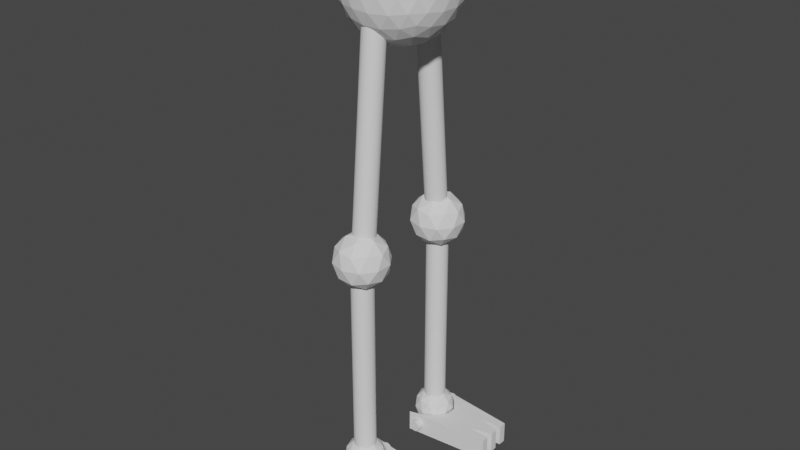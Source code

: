 # Source: Endoskeleton.blend  (saved by Blender 3.4.6; exported with 4.5.12 LTS)
import bpy
from mathutils import Matrix  # noqa: F401  (used for matrix-valued properties, if any)

bpy.ops.wm.read_factory_settings(use_empty=True)
scene = bpy.context.scene
scene.name = 'Scene'

# ---- collections
col_collection = bpy.data.collections.new('Collection'); scene.collection.children.link(col_collection)

# ---- world
world_world = bpy.data.worlds.new('World'); scene.world = world_world
world_world.use_nodes = True; world_world.node_tree.nodes.clear()
_N = world_world.node_tree.nodes; _L = world_world.node_tree.links
n0 = _N.new('ShaderNodeOutputWorld'); n0.name = 'World Output'; n0.location = (300, 300)
n1 = _N.new('ShaderNodeBackground'); n1.name = 'Background'; n1.location = (10, 300)
n1.inputs[0].default_value = (0.05088, 0.05088, 0.05088, 1.0)
_L.new(n1.outputs[0], n0.inputs[0])
n0.is_active_output = True
world_world.color = (0.05088, 0.05088, 0.05088)
world_world.use_sun_shadow = False
world_world.sun_shadow_jitter_overblur = 0.0

# ---- meshes
me_cylinder = bpy.data.meshes.new('Cylinder')
me_cylinder.from_pydata([(0.0, 0.05, -0.5), (0.0, 0.05, 0.5), (0.009755, 0.04904, -0.5), (0.009755, 0.04904, 0.5), (0.01913, 0.04619, -0.5), (0.01913, 0.04619, 0.5), (0.02778, 0.04157, -0.5), (0.02778, 0.04157, 0.5), (0.03536, 0.03536, -0.5), (0.03536, 0.03536, 0.5), (0.04157, 0.02778, -0.5), (0.04157, 0.02778, 0.5), (0.04619, 0.01913, -0.5), (0.04619, 0.01913, 0.5), (0.04904, 0.009755, -0.5), (0.04904, 0.009755, 0.5), (0.05, 0.0, -0.5), (0.05, 0.0, 0.5), (0.04904, -0.009755, -0.5), (0.04904, -0.009755, 0.5), (0.04619, -0.01913, -0.5), (0.04619, -0.01913, 0.5), (0.04157, -0.02778, -0.5), (0.04157, -0.02778, 0.5), (0.03536, -0.03536, -0.5), (0.03536, -0.03536, 0.5), (0.02778, -0.04157, -0.5), (0.02778, -0.04157, 0.5), (0.01913, -0.04619, -0.5), (0.01913, -0.04619, 0.5), (0.009755, -0.04904, -0.5), (0.009755, -0.04904, 0.5), (0.0, -0.05, -0.5), (0.0, -0.05, 0.5), (-0.009755, -0.04904, -0.5), (-0.009755, -0.04904, 0.5), (-0.01913, -0.04619, -0.5), (-0.01913, -0.04619, 0.5), (-0.02778, -0.04157, -0.5), (-0.02778, -0.04157, 0.5), (-0.03536, -0.03536, -0.5), (-0.03536, -0.03536, 0.5), (-0.04157, -0.02778, -0.5), (-0.04157, -0.02778, 0.5), (-0.04619, -0.01913, -0.5), (-0.04619, -0.01913, 0.5), (-0.04904, -0.009755, -0.5), (-0.04904, -0.009755, 0.5), (-0.05, 0.0, -0.5), (-0.05, 0.0, 0.5), (-0.04904, 0.009755, -0.5), (-0.04904, 0.009755, 0.5), (-0.04619, 0.01913, -0.5), (-0.04619, 0.01913, 0.5), (-0.04157, 0.02778, -0.5), (-0.04157, 0.02778, 0.5), (-0.03536, 0.03536, -0.5), (-0.03536, 0.03536, 0.5), (-0.02778, 0.04157, -0.5), (-0.02778, 0.04157, 0.5), (-0.01913, 0.04619, -0.5), (-0.01913, 0.04619, 0.5), (-0.009755, 0.04904, -0.5), (-0.009755, 0.04904, 0.5), (0.0, -0.1687, 0.3661), (0.1809, -0.2876, 0.5152), (-0.0691, -0.3685, 0.5223), (-0.2236, -0.1567, 0.5038), (-0.0691, 0.05516, 0.4852), (0.1809, -0.02576, 0.4923), (0.0691, -0.3491, 0.7451), (-0.1809, -0.2681, 0.738), (-0.1809, -0.00627, 0.7151), (0.0691, 0.07465, 0.708), (0.2236, -0.1372, 0.7265), (0.0, -0.1252, 0.8642), (-0.05821, -0.3397, 0.467), (-0.04061, -0.29, 0.4142), (-0.0194, -0.2275, 0.3793), (0.0508, -0.2048, 0.3773), (0.1063, -0.2424, 0.41), (0.1524, -0.2716, 0.461), (0.133, -0.3277, 0.5049), (0.06572, -0.3599, 0.5018), (-0.00741, -0.3731, 0.5089), (0.2032, -0.08436, 0.4836), (0.2127, -0.1584, 0.4842), (0.2032, -0.2314, 0.4965), (0.0508, -0.1313, 0.3709), (0.1063, -0.08852, 0.3966), (0.1524, -0.05098, 0.4417), (-0.1884, -0.1613, 0.4514), (-0.1314, -0.1655, 0.4033), (-0.06279, -0.168, 0.3741), (-0.121, -0.3363, 0.5057), (-0.172, -0.2829, 0.4951), (-0.2078, -0.2174, 0.4953), (-0.05821, 0.01719, 0.4358), (-0.04061, -0.04096, 0.3924), (-0.0194, -0.1086, 0.3689), (-0.2078, -0.0984, 0.4848), (-0.172, -0.03388, 0.4733), (-0.121, 0.02057, 0.4744), (-0.00741, 0.05733, 0.4712), (0.06572, 0.04308, 0.4666), (0.133, 0.01189, 0.4752), (0.2392, -0.1782, 0.6809), (0.2378, -0.2239, 0.6219), (0.2152, -0.2627, 0.5622), (0.2152, -0.04212, 0.5429), (0.2378, -0.06999, 0.6084), (0.2392, -0.1047, 0.6745), (0.0388, -0.3794, 0.6985), (0.0, -0.396, 0.6369), (-0.0388, -0.3904, 0.5734), (0.1718, -0.3222, 0.5675), (0.1469, -0.3484, 0.6328), (0.109, -0.3567, 0.6965), (-0.2152, -0.2518, 0.6873), (-0.2378, -0.2239, 0.6219), (-0.2392, -0.1892, 0.5558), (-0.109, -0.3676, 0.5714), (-0.1469, -0.3484, 0.6328), (-0.1718, -0.3113, 0.6926), (-0.1718, 0.02831, 0.6628), (-0.1469, 0.05454, 0.5975), (-0.109, 0.06281, 0.5338), (-0.2392, -0.1157, 0.5494), (-0.2378, -0.06999, 0.6084), (-0.2152, -0.03118, 0.668), (0.109, 0.07375, 0.6589), (0.1469, 0.05454, 0.5975), (0.1718, 0.01736, 0.5377), (-0.0388, 0.08553, 0.5318), (0.0, 0.1021, 0.5934), (0.0388, 0.09647, 0.6569), (0.2078, -0.1955, 0.7454), (0.172, -0.26, 0.757), (0.121, -0.3145, 0.7559), (0.00741, -0.3512, 0.7591), (-0.06572, -0.337, 0.7637), (-0.133, -0.3058, 0.7551), (-0.2032, -0.2095, 0.7467), (-0.2127, -0.1355, 0.7461), (-0.2032, -0.06247, 0.7338), (-0.133, 0.03378, 0.7254), (-0.06572, 0.06599, 0.7285), (0.00741, 0.07922, 0.7214), (0.121, 0.04246, 0.7246), (0.172, -0.01097, 0.7352), (0.2078, -0.07651, 0.735), (0.0194, -0.1853, 0.8614), (0.04061, -0.2529, 0.8379), (0.05821, -0.3111, 0.7945), (0.1884, -0.1326, 0.7789), (0.1314, -0.1284, 0.827), (0.06279, -0.1259, 0.8562), (-0.0508, -0.1626, 0.8594), (-0.1063, -0.2054, 0.8337), (-0.1524, -0.2429, 0.7886), (-0.0508, -0.08909, 0.853), (-0.1063, -0.05145, 0.8203), (-0.1524, -0.02233, 0.7693), (0.0194, -0.06637, 0.851), (0.04061, -0.003887, 0.8161), (0.05821, 0.04584, 0.7633), (0.09045, -0.06199, 0.8322), (0.1595, -0.06571, 0.7896), (0.1118, -0.0002469, 0.7839), (-0.03455, -0.02153, 0.8286), (-0.0132, 0.04021, 0.7804), (-0.09045, 0.01521, 0.7826), (-0.1118, -0.1275, 0.8379), (-0.1677, -0.09072, 0.7918), (-0.1677, -0.1716, 0.7989), (-0.03455, -0.2334, 0.8472), (-0.09045, -0.2776, 0.8082), (-0.0132, -0.3026, 0.8104), (0.09045, -0.1929, 0.8436), (0.1118, -0.2621, 0.8068), (0.1595, -0.1966, 0.8011), (0.2155, -0.035, 0.6747), (0.2023, -0.0005591, 0.6023), (0.1677, 0.03047, 0.669), (-0.03455, 0.09594, 0.6633), (-0.07725, 0.08991, 0.5944), (-0.1118, 0.07093, 0.6654), (-0.2368, -0.1005, 0.6804), (-0.25, -0.1469, 0.6151), (-0.2368, -0.1814, 0.6875), (-0.1118, -0.3528, 0.7025), (-0.07725, -0.3838, 0.6359), (-0.03455, -0.3778, 0.7047), (0.1677, -0.3123, 0.699), (0.2023, -0.2933, 0.628), (0.2155, -0.2468, 0.6933), (0.07725, 0.08991, 0.5944), (0.1118, 0.05888, 0.5278), (0.03455, 0.08389, 0.5256), (-0.2023, -0.0005588, 0.6023), (-0.1677, 0.01843, 0.5313), (-0.2155, -0.04704, 0.537), (-0.2023, -0.2933, 0.628), (-0.2155, -0.2589, 0.5556), (-0.1677, -0.3244, 0.5613), (0.07725, -0.3838, 0.6359), (0.03455, -0.3898, 0.567), (0.1118, -0.3648, 0.5648), (0.25, -0.1469, 0.6151), (0.2368, -0.1934, 0.5499), (0.2368, -0.1125, 0.5428), (0.09045, -0.01633, 0.4221), (0.03455, -0.06051, 0.3831), (0.0132, 0.00868, 0.4199), (-0.1118, -0.03178, 0.4235), (-0.09045, -0.101, 0.3867), (-0.1595, -0.09725, 0.4292), (-0.1595, -0.2282, 0.4407), (-0.09045, -0.2319, 0.3981), (-0.1118, -0.2936, 0.4464), (0.1677, -0.1223, 0.4314), (0.1677, -0.2032, 0.4385), (0.1118, -0.1664, 0.3924), (0.0132, -0.3341, 0.4499), (0.03455, -0.2724, 0.4017), (0.09045, -0.3091, 0.4477), (0.0, -0.4361, -0.4662), (0.0, -0.2624, 0.5186), (0.009755, -0.437, -0.4661), (0.009755, -0.2634, 0.5188), (0.01913, -0.4398, -0.4656), (0.01913, -0.2662, 0.5192), (0.02778, -0.4444, -0.4648), (0.02778, -0.2707, 0.52), (0.03536, -0.4505, -0.4637), (0.03536, -0.2768, 0.5211), (0.04157, -0.4579, -0.4624), (0.04157, -0.2843, 0.5224), (0.04619, -0.4665, -0.4609), (0.04619, -0.2928, 0.5239), (0.04904, -0.4757, -0.4592), (0.04904, -0.302, 0.5256), (0.05, -0.4853, -0.4575), (0.05, -0.3117, 0.5273), (0.04904, -0.4949, -0.4558), (0.04904, -0.3213, 0.529), (0.04619, -0.5041, -0.4542), (0.04619, -0.3305, 0.5306), (0.04157, -0.5127, -0.4527), (0.04157, -0.339, 0.5321), (0.03536, -0.5201, -0.4514), (0.03536, -0.3465, 0.5334), (0.02778, -0.5262, -0.4503), (0.02778, -0.3526, 0.5345), (0.01913, -0.5308, -0.4495), (0.01913, -0.3571, 0.5353), (0.009755, -0.5336, -0.449), (0.009755, -0.3599, 0.5358), (0.0, -0.5345, -0.4489), (0.0, -0.3609, 0.5359), (-0.009755, -0.5336, -0.449), (-0.009755, -0.3599, 0.5358), (-0.01913, -0.5308, -0.4495), (-0.01913, -0.3571, 0.5353), (-0.02778, -0.5262, -0.4503), (-0.02778, -0.3526, 0.5345), (-0.03536, -0.5201, -0.4514), (-0.03536, -0.3465, 0.5334), (-0.04157, -0.5127, -0.4527), (-0.04157, -0.339, 0.5321), (-0.04619, -0.5041, -0.4542), (-0.04619, -0.3305, 0.5306), (-0.04904, -0.4949, -0.4558), (-0.04904, -0.3213, 0.529), (-0.05, -0.4853, -0.4575), (-0.05, -0.3117, 0.5273), (-0.04904, -0.4757, -0.4592), (-0.04904, -0.302, 0.5256), (-0.04619, -0.4665, -0.4609), (-0.04619, -0.2928, 0.5239), (-0.04157, -0.4579, -0.4624), (-0.04157, -0.2843, 0.5224), (-0.03536, -0.4505, -0.4637), (-0.03536, -0.2768, 0.5211), (-0.02778, -0.4444, -0.4648), (-0.02778, -0.2707, 0.52), (-0.01913, -0.4398, -0.4656), (-0.01913, -0.2662, 0.5192), (-0.009755, -0.437, -0.4661), (-0.009755, -0.2634, 0.5188), (0.0, -0.004663, -0.627), (0.09045, -0.06411, -0.5524), (-0.03455, -0.1046, -0.5489), (-0.1118, 0.00136, -0.5581), (-0.03455, 0.1073, -0.5674), (0.09045, 0.06683, -0.5639), (0.03455, -0.09482, -0.4375), (-0.09045, -0.05436, -0.441), (-0.09045, 0.07657, -0.4525), (0.03455, 0.117, -0.456), (0.1118, 0.0111, -0.4468), (0.0, 0.01713, -0.3779), (-0.02031, -0.0653, -0.6029), (0.05317, -0.04151, -0.605), (0.03286, -0.1002, -0.5591), (0.1063, 0.0005043, -0.5679), (0.05317, 0.03544, -0.6117), (-0.06572, -0.003036, -0.6084), (-0.08602, -0.06176, -0.5625), (-0.02031, 0.05923, -0.6138), (-0.08602, 0.06277, -0.5734), (0.03286, 0.1012, -0.5767), (0.1189, -0.03225, -0.4991), (0.1189, 0.04471, -0.5058), (0.0, -0.1183, -0.4916), (0.07347, -0.09451, -0.4936), (-0.1189, -0.03225, -0.4991), (-0.07347, -0.09451, -0.4936), (-0.07347, 0.107, -0.5113), (-0.1189, 0.04471, -0.5058), (0.07347, 0.107, -0.5113), (0.0, 0.1308, -0.5133), (0.08602, -0.0503, -0.4315), (-0.03286, -0.08878, -0.4282), (-0.1063, 0.01196, -0.437), (-0.03286, 0.1127, -0.4458), (0.08602, 0.07422, -0.4424), (0.02031, -0.04676, -0.3911), (0.06572, 0.0155, -0.3965), (-0.05317, -0.02298, -0.3932), (-0.05317, 0.05398, -0.3999), (0.02031, 0.07776, -0.402), (0.0, -0.5028, -0.5834), (0.09045, -0.5622, -0.5088), (-0.03455, -0.6027, -0.5053), (-0.1118, -0.4967, -0.5146), (-0.03455, -0.3908, -0.5238), (0.09045, -0.4313, -0.5203), (0.03455, -0.5929, -0.3939), (-0.09045, -0.5525, -0.3975), (-0.09045, -0.4215, -0.4089), (0.03455, -0.3811, -0.4125), (0.1118, -0.487, -0.4032), (0.0, -0.481, -0.3344), (-0.02031, -0.5634, -0.5594), (0.05317, -0.5396, -0.5614), (0.03286, -0.5983, -0.5155), (0.1063, -0.4976, -0.5243), (0.05317, -0.4627, -0.5682), (-0.06572, -0.5011, -0.5648), (-0.08602, -0.5599, -0.5189), (-0.02031, -0.4389, -0.5703), (-0.08602, -0.4353, -0.5298), (0.03286, -0.3969, -0.5332), (0.1189, -0.5303, -0.4555), (0.1189, -0.4534, -0.4622), (0.0, -0.6164, -0.448), (0.07347, -0.5926, -0.4501), (-0.1189, -0.5303, -0.4555), (-0.07347, -0.5926, -0.4501), (-0.07347, -0.3911, -0.4677), (-0.1189, -0.4534, -0.4622), (0.07347, -0.3911, -0.4677), (0.0, -0.3673, -0.4698), (0.08602, -0.5484, -0.388), (-0.03286, -0.5869, -0.3846), (-0.1063, -0.4861, -0.3934), (-0.03286, -0.3854, -0.4022), (0.08602, -0.4239, -0.3989), (0.02031, -0.5449, -0.3475), (0.06572, -0.4826, -0.353), (-0.05317, -0.5211, -0.3496), (-0.05317, -0.4441, -0.3563), (0.02031, -0.4203, -0.3584), (0.0, -0.03111, -1.503), (0.0, 0.05604, -0.5068), (0.009755, -0.03207, -1.503), (0.009755, 0.05508, -0.5067), (0.01913, -0.03491, -1.503), (0.01913, 0.05225, -0.5065), (0.02778, -0.03951, -1.502), (0.02778, 0.04765, -0.5061), (0.03536, -0.0457, -1.502), (0.03536, 0.04145, -0.5055), (0.04157, -0.05325, -1.501), (0.04157, 0.0339, -0.5049), (0.04619, -0.06186, -1.5), (0.04619, 0.02529, -0.5041), (0.04904, -0.07121, -1.499), (0.04904, 0.01595, -0.5033), (0.05, -0.08092, -1.499), (0.05, 0.006232, -0.5025), (0.04904, -0.09064, -1.498), (0.04904, -0.003486, -0.5016), (0.04619, -0.09999, -1.497), (0.04619, -0.01283, -0.5008), (0.04157, -0.1086, -1.496), (0.04157, -0.02144, -0.5), (0.03536, -0.1161, -1.496), (0.03536, -0.02899, -0.4994), (0.02778, -0.1223, -1.495), (0.02778, -0.03518, -0.4988), (0.01913, -0.1269, -1.495), (0.01913, -0.03979, -0.4984), (0.009755, -0.1298, -1.494), (0.009755, -0.04262, -0.4982), (0.0, -0.1307, -1.494), (0.0, -0.04358, -0.4981), (-0.009755, -0.1298, -1.494), (-0.009755, -0.04262, -0.4982), (-0.01913, -0.1269, -1.495), (-0.01913, -0.03979, -0.4984), (-0.02778, -0.1223, -1.495), (-0.02778, -0.03518, -0.4988), (-0.03536, -0.1161, -1.496), (-0.03536, -0.02899, -0.4994), (-0.04157, -0.1086, -1.496), (-0.04157, -0.02144, -0.5), (-0.04619, -0.09999, -1.497), (-0.04619, -0.01283, -0.5008), (-0.04904, -0.09064, -1.498), (-0.04904, -0.003486, -0.5016), (-0.05, -0.08092, -1.499), (-0.05, 0.006232, -0.5025), (-0.04904, -0.07121, -1.499), (-0.04904, 0.01595, -0.5033), (-0.04619, -0.06186, -1.5), (-0.04619, 0.02529, -0.5041), (-0.04157, -0.05325, -1.501), (-0.04157, 0.0339, -0.5049), (-0.03536, -0.0457, -1.502), (-0.03536, 0.04145, -0.5055), (-0.02778, -0.03951, -1.502), (-0.02778, 0.04765, -0.5061), (-0.01913, -0.03491, -1.503), (-0.01913, 0.05225, -0.5065), (-0.009755, -0.03207, -1.503), (-0.009755, 0.05508, -0.5067), (0.0, -0.5292, -1.459), (0.0, -0.4421, -0.4632), (0.009755, -0.5302, -1.459), (0.009755, -0.443, -0.4632), (0.01913, -0.533, -1.459), (0.01913, -0.4458, -0.4629), (0.02778, -0.5376, -1.459), (0.02778, -0.4505, -0.4625), (0.03536, -0.5438, -1.458), (0.03536, -0.4566, -0.462), (0.04157, -0.5513, -1.457), (0.04157, -0.4642, -0.4613), (0.04619, -0.56, -1.457), (0.04619, -0.4728, -0.4605), (0.04904, -0.5693, -1.456), (0.04904, -0.4821, -0.4597), (0.05, -0.579, -1.455), (0.05, -0.4919, -0.4589), (0.04904, -0.5887, -1.454), (0.04904, -0.5016, -0.458), (0.04619, -0.5981, -1.453), (0.04619, -0.5109, -0.4572), (0.04157, -0.6067, -1.453), (0.04157, -0.5195, -0.4565), (0.03536, -0.6142, -1.452), (0.03536, -0.5271, -0.4558), (0.02778, -0.6204, -1.451), (0.02778, -0.5333, -0.4553), (0.01913, -0.625, -1.451), (0.01913, -0.5379, -0.4549), (0.009755, -0.6279, -1.451), (0.009755, -0.5407, -0.4546), (0.0, -0.6288, -1.451), (0.0, -0.5417, -0.4545), (-0.009755, -0.6279, -1.451), (-0.009755, -0.5407, -0.4546), (-0.01913, -0.625, -1.451), (-0.01913, -0.5379, -0.4549), (-0.02778, -0.6204, -1.451), (-0.02778, -0.5333, -0.4553), (-0.03536, -0.6142, -1.452), (-0.03536, -0.5271, -0.4558), (-0.04157, -0.6067, -1.453), (-0.04157, -0.5195, -0.4565), (-0.04619, -0.5981, -1.453), (-0.04619, -0.5109, -0.4572), (-0.04904, -0.5887, -1.454), (-0.04904, -0.5016, -0.458), (-0.05, -0.579, -1.455), (-0.05, -0.4919, -0.4589), (-0.04904, -0.5693, -1.456), (-0.04904, -0.4821, -0.4597), (-0.04619, -0.56, -1.457), (-0.04619, -0.4728, -0.4605), (-0.04157, -0.5513, -1.457), (-0.04157, -0.4642, -0.4613), (-0.03536, -0.5438, -1.458), (-0.03536, -0.4566, -0.462), (-0.02778, -0.5376, -1.459), (-0.02778, -0.4505, -0.4625), (-0.01913, -0.533, -1.459), (-0.01913, -0.4458, -0.4629), (-0.009755, -0.5302, -1.459), (-0.009755, -0.443, -0.4632), (0.0, -0.5872, -1.548), (0.06784, -0.6318, -1.493), (-0.02591, -0.6621, -1.49), (-0.08385, -0.5827, -1.497), (-0.02591, -0.5032, -1.504), (0.06784, -0.5336, -1.501), (0.02591, -0.6548, -1.406), (-0.06784, -0.6245, -1.409), (-0.06784, -0.5263, -1.418), (0.02591, -0.4959, -1.42), (0.08385, -0.5754, -1.413), (0.0, -0.5709, -1.362), (-0.01523, -0.6327, -1.53), (0.03987, -0.6148, -1.532), (0.02464, -0.6589, -1.498), (0.07975, -0.5833, -1.504), (0.03987, -0.5571, -1.537), (-0.04929, -0.586, -1.535), (-0.06452, -0.63, -1.5), (-0.01523, -0.5393, -1.539), (-0.06452, -0.5366, -1.508), (0.02464, -0.5078, -1.511), (0.08916, -0.6079, -1.453), (0.08916, -0.5502, -1.458), (0.0, -0.6724, -1.447), (0.0551, -0.6546, -1.448), (-0.08916, -0.6079, -1.453), (-0.0551, -0.6546, -1.448), (-0.0551, -0.5035, -1.462), (-0.08916, -0.5502, -1.458), (0.0551, -0.5035, -1.462), (0.0, -0.4856, -1.463), (0.06452, -0.6214, -1.402), (-0.02464, -0.6503, -1.399), (-0.07975, -0.5747, -1.406), (-0.02464, -0.4992, -1.413), (0.06452, -0.528, -1.41), (0.01523, -0.6188, -1.372), (0.04929, -0.5721, -1.376), (-0.03987, -0.6009, -1.373), (-0.03987, -0.5432, -1.378), (0.01523, -0.5254, -1.38), (0.0, -0.08909, -1.592), (0.06784, -0.1337, -1.536), (-0.02591, -0.164, -1.533), (-0.08385, -0.08458, -1.54), (-0.02591, -0.005133, -1.547), (0.06784, -0.03548, -1.545), (0.02591, -0.1567, -1.45), (-0.06784, -0.1264, -1.453), (-0.06784, -0.02817, -1.461), (0.02591, 0.002175, -1.464), (0.08385, -0.07727, -1.457), (0.0, -0.07275, -1.405), (-0.01523, -0.1346, -1.574), (0.03987, -0.1167, -1.576), (0.02464, -0.1608, -1.541), (0.07975, -0.08522, -1.548), (0.03987, -0.05901, -1.581), (-0.04929, -0.08787, -1.578), (-0.06452, -0.1319, -1.544), (-0.01523, -0.04118, -1.582), (-0.06452, -0.03852, -1.552), (0.02464, -0.009663, -1.554), (0.08916, -0.1098, -1.496), (0.08916, -0.05206, -1.501), (0.0, -0.1743, -1.49), (0.0551, -0.1565, -1.492), (-0.08916, -0.1098, -1.496), (-0.0551, -0.1565, -1.492), (-0.0551, -0.005367, -1.505), (-0.08916, -0.05206, -1.501), (0.0551, -0.005367, -1.505), (0.0, 0.01247, -1.507), (0.06452, -0.1233, -1.445), (-0.02464, -0.1522, -1.443), (-0.07975, -0.07663, -1.45), (-0.02464, -0.001072, -1.456), (0.06452, -0.02993, -1.454), (0.01523, -0.1207, -1.415), (0.04929, -0.07397, -1.419), (-0.03987, -0.1028, -1.417), (-0.03987, -0.04511, -1.422), (0.01523, -0.02728, -1.423), (-0.05, -0.2142, -1.587), (-0.05, -0.2054, -1.488), (-0.05, 0.03488, -1.609), (-0.05, 0.0436, -1.51), (0.03485, 0.01084, -1.607), (0.06515, -0.01935, -1.604), (0.1, -0.06829, -1.6), (0.1, -0.111, -1.596), (0.06515, -0.1599, -1.592), (0.03485, -0.1901, -1.589), (0.03485, -0.1814, -1.49), (0.06515, -0.1512, -1.493), (0.1, -0.1023, -1.497), (0.1, -0.05958, -1.501), (0.06515, -0.01063, -1.505), (0.03485, 0.01956, -1.507), (0.35, -0.175, -1.591), (0.35, -0.1409, -1.594), (0.35, -0.1067, -1.597), (0.35, -0.07256, -1.6), (0.35, -0.03841, -1.603), (0.35, -0.004251, -1.606), (0.35, 0.004464, -1.506), (0.35, -0.02969, -1.503), (0.35, -0.06385, -1.5), (0.35, -0.098, -1.497), (0.35, -0.1322, -1.494), (0.35, -0.1663, -1.491), (0.08258, -0.1355, -1.594), (0.08258, -0.1267, -1.495), (0.25, -0.1323, -1.595), (0.25, -0.1236, -1.495), (0.08258, -0.04382, -1.602), (0.08258, -0.0351, -1.503), (0.25, -0.04695, -1.602), (0.25, -0.03823, -1.502), (-0.05, -0.7123, -1.544), (-0.05, -0.7035, -1.444), (-0.05, -0.4632, -1.566), (-0.05, -0.4545, -1.466), (0.03485, -0.4873, -1.563), (0.06515, -0.5174, -1.561), (0.1, -0.5664, -1.557), (0.1, -0.6091, -1.553), (0.06515, -0.658, -1.549), (0.03485, -0.6882, -1.546), (0.03485, -0.6795, -1.446), (0.06515, -0.6493, -1.449), (0.1, -0.6004, -1.453), (0.1, -0.5577, -1.457), (0.06515, -0.5087, -1.461), (0.03485, -0.4785, -1.464), (0.35, -0.6731, -1.547), (0.35, -0.639, -1.55), (0.35, -0.6048, -1.553), (0.35, -0.5707, -1.556), (0.35, -0.5365, -1.559), (0.35, -0.5023, -1.562), (0.35, -0.4936, -1.463), (0.35, -0.5278, -1.46), (0.35, -0.5619, -1.457), (0.35, -0.5961, -1.454), (0.35, -0.6303, -1.451), (0.35, -0.6644, -1.448), (0.08258, -0.6336, -1.551), (0.08258, -0.6248, -1.451), (0.25, -0.6304, -1.551), (0.25, -0.6217, -1.451), (0.08258, -0.5419, -1.559), (0.08258, -0.5332, -1.459), (0.25, -0.545, -1.558), (0.25, -0.5363, -1.459), (0.0, -0.4318, -1.493), (0.0, -0.7306, -1.467), (0.004877, -0.4318, -1.494), (0.004877, -0.7307, -1.467), (0.009567, -0.4319, -1.495), (0.009567, -0.7308, -1.469), (0.01389, -0.4321, -1.497), (0.01389, -0.731, -1.471), (0.01768, -0.4324, -1.5), (0.01768, -0.7313, -1.474), (0.02079, -0.4327, -1.504), (0.02079, -0.7316, -1.478), (0.0231, -0.4331, -1.508), (0.0231, -0.732, -1.482), (0.02452, -0.4335, -1.513), (0.02452, -0.7324, -1.487), (0.025, -0.4339, -1.518), (0.025, -0.7328, -1.492), (0.02452, -0.4344, -1.523), (0.02452, -0.7332, -1.497), (0.0231, -0.4348, -1.527), (0.0231, -0.7336, -1.501), (0.02079, -0.4352, -1.532), (0.02079, -0.734, -1.506), (0.01768, -0.4355, -1.536), (0.01768, -0.7343, -1.509), (0.01389, -0.4358, -1.539), (0.01389, -0.7346, -1.513), (0.009567, -0.436, -1.541), (0.009567, -0.7348, -1.515), (0.004877, -0.4361, -1.542), (0.004877, -0.7349, -1.516), (0.0, -0.4361, -1.543), (0.0, -0.735, -1.517), (-0.004877, -0.4361, -1.542), (-0.004877, -0.7349, -1.516), (-0.009567, -0.436, -1.541), (-0.009567, -0.7348, -1.515), (-0.01389, -0.4358, -1.539), (-0.01389, -0.7346, -1.513), (-0.01768, -0.4355, -1.536), (-0.01768, -0.7343, -1.509), (-0.02079, -0.4352, -1.532), (-0.02079, -0.734, -1.506), (-0.0231, -0.4348, -1.527), (-0.0231, -0.7336, -1.501), (-0.02452, -0.4344, -1.523), (-0.02452, -0.7332, -1.497), (-0.025, -0.4339, -1.518), (-0.025, -0.7328, -1.492), (-0.02452, -0.4335, -1.513), (-0.02452, -0.7324, -1.487), (-0.0231, -0.4331, -1.508), (-0.0231, -0.732, -1.482), (-0.02079, -0.4327, -1.504), (-0.02079, -0.7316, -1.478), (-0.01768, -0.4324, -1.5), (-0.01768, -0.7313, -1.474), (-0.01389, -0.4321, -1.497), (-0.01389, -0.731, -1.471), (-0.009567, -0.4319, -1.495), (-0.009567, -0.7308, -1.469), (-0.004877, -0.4318, -1.494), (-0.004877, -0.7307, -1.467), (0.0, 0.06633, -1.537), (0.0, -0.2325, -1.51), (0.004877, 0.06628, -1.537), (0.004877, -0.2326, -1.511), (0.009567, 0.06616, -1.539), (0.009567, -0.2327, -1.512), (0.01389, 0.06596, -1.541), (0.01389, -0.2329, -1.515), (0.01768, 0.06569, -1.544), (0.01768, -0.2332, -1.518), (0.02079, 0.06536, -1.548), (0.02079, -0.2335, -1.522), (0.0231, 0.06498, -1.552), (0.0231, -0.2339, -1.526), (0.02452, 0.06457, -1.557), (0.02452, -0.2343, -1.531), (0.025, 0.06415, -1.562), (0.025, -0.2347, -1.535), (0.02452, 0.06372, -1.566), (0.02452, -0.2351, -1.54), (0.0231, 0.06331, -1.571), (0.0231, -0.2355, -1.545), (0.02079, 0.06294, -1.575), (0.02079, -0.2359, -1.549), (0.01768, 0.06261, -1.579), (0.01768, -0.2363, -1.553), (0.01389, 0.06234, -1.582), (0.01389, -0.2365, -1.556), (0.009567, 0.06213, -1.585), (0.009567, -0.2367, -1.558), (0.004877, 0.06201, -1.586), (0.004877, -0.2368, -1.56), (0.0, 0.06197, -1.586), (0.0, -0.2369, -1.56), (-0.004877, 0.06201, -1.586), (-0.004877, -0.2368, -1.56), (-0.009567, 0.06213, -1.585), (-0.009567, -0.2367, -1.558), (-0.01389, 0.06234, -1.582), (-0.01389, -0.2365, -1.556), (-0.01768, 0.06261, -1.579), (-0.01768, -0.2363, -1.553), (-0.02079, 0.06294, -1.575), (-0.02079, -0.2359, -1.549), (-0.0231, 0.06331, -1.571), (-0.0231, -0.2355, -1.545), (-0.02452, 0.06372, -1.566), (-0.02452, -0.2351, -1.54), (-0.025, 0.06415, -1.562), (-0.025, -0.2347, -1.535), (-0.02452, 0.06457, -1.557), (-0.02452, -0.2343, -1.531), (-0.0231, 0.06498, -1.552), (-0.0231, -0.2339, -1.526), (-0.02079, 0.06536, -1.548), (-0.02079, -0.2335, -1.522), (-0.01768, 0.06569, -1.544), (-0.01768, -0.2332, -1.518), (-0.01389, 0.06596, -1.541), (-0.01389, -0.2329, -1.515), (-0.009567, 0.06616, -1.539), (-0.009567, -0.2327, -1.512), (-0.004877, 0.06628, -1.537), (-0.004877, -0.2326, -1.511)], [], [(0, 1, 3, 2), (2, 3, 5, 4), (4, 5, 7, 6), (6, 7, 9, 8), (8, 9, 11, 10), (10, 11, 13, 12), (12, 13, 15, 14), (14, 15, 17, 16), (16, 17, 19, 18), (18, 19, 21, 20), (20, 21, 23, 22), (22, 23, 25, 24), (24, 25, 27, 26), (26, 27, 29, 28), (28, 29, 31, 30), (30, 31, 33, 32), (32, 33, 35, 34), (34, 35, 37, 36), (36, 37, 39, 38), (38, 39, 41, 40), (40, 41, 43, 42), (42, 43, 45, 44), (44, 45, 47, 46), (46, 47, 49, 48), (48, 49, 51, 50), (50, 51, 53, 52), (52, 53, 55, 54), (54, 55, 57, 56), (56, 57, 59, 58), (58, 59, 61, 60), (3, 1, 63, 61, 59, 57, 55, 53, 51, 49, 47, 45, 43, 41, 39, 37, 35, 33, 31, 29, 27, 25, 23, 21, 19, 17, 15, 13, 11, 9, 7, 5), (60, 61, 63, 62), (62, 63, 1, 0), (0, 2, 4, 6, 8, 10, 12, 14, 16, 18, 20, 22, 24, 26, 28, 30, 32, 34, 36, 38, 40, 42, 44, 46, 48, 50, 52, 54, 56, 58, 60, 62), (64, 79, 78), (65, 81, 87), (64, 78, 93), (64, 93, 99), (64, 99, 88), (65, 87, 108), (66, 84, 114), (67, 96, 120), (68, 102, 126), (69, 105, 132), (65, 108, 115), (66, 114, 121), (67, 120, 127), (68, 126, 133), (69, 132, 109), (70, 138, 153), (71, 141, 159), (72, 144, 162), (73, 147, 165), (74, 150, 154), (156, 163, 75), (155, 166, 156), (154, 167, 155), (156, 166, 163), (166, 164, 163), (155, 167, 166), (167, 168, 166), (166, 168, 164), (168, 165, 164), (154, 150, 167), (150, 149, 167), (167, 149, 168), (149, 148, 168), (168, 148, 165), (148, 73, 165), (163, 160, 75), (164, 169, 163), (165, 170, 164), (163, 169, 160), (169, 161, 160), (164, 170, 169), (170, 171, 169), (169, 171, 161), (171, 162, 161), (165, 147, 170), (147, 146, 170), (170, 146, 171), (146, 145, 171), (171, 145, 162), (145, 72, 162), (160, 157, 75), (161, 172, 160), (162, 173, 161), (160, 172, 157), (172, 158, 157), (161, 173, 172), (173, 174, 172), (172, 174, 158), (174, 159, 158), (162, 144, 173), (144, 143, 173), (173, 143, 174), (143, 142, 174), (174, 142, 159), (142, 71, 159), (157, 151, 75), (158, 175, 157), (159, 176, 158), (157, 175, 151), (175, 152, 151), (158, 176, 175), (176, 177, 175), (175, 177, 152), (177, 153, 152), (159, 141, 176), (141, 140, 176), (176, 140, 177), (140, 139, 177), (177, 139, 153), (139, 70, 153), (151, 156, 75), (152, 178, 151), (153, 179, 152), (151, 178, 156), (178, 155, 156), (152, 179, 178), (179, 180, 178), (178, 180, 155), (180, 154, 155), (153, 138, 179), (138, 137, 179), (179, 137, 180), (137, 136, 180), (180, 136, 154), (136, 74, 154), (111, 150, 74), (110, 181, 111), (109, 182, 110), (111, 181, 150), (181, 149, 150), (110, 182, 181), (182, 183, 181), (181, 183, 149), (183, 148, 149), (109, 132, 182), (132, 131, 182), (182, 131, 183), (131, 130, 183), (183, 130, 148), (130, 73, 148), (135, 147, 73), (134, 184, 135), (133, 185, 134), (135, 184, 147), (184, 146, 147), (134, 185, 184), (185, 186, 184), (184, 186, 146), (186, 145, 146), (133, 126, 185), (126, 125, 185), (185, 125, 186), (125, 124, 186), (186, 124, 145), (124, 72, 145), (129, 144, 72), (128, 187, 129), (127, 188, 128), (129, 187, 144), (187, 143, 144), (128, 188, 187), (188, 189, 187), (187, 189, 143), (189, 142, 143), (127, 120, 188), (120, 119, 188), (188, 119, 189), (119, 118, 189), (189, 118, 142), (118, 71, 142), (123, 141, 71), (122, 190, 123), (121, 191, 122), (123, 190, 141), (190, 140, 141), (122, 191, 190), (191, 192, 190), (190, 192, 140), (192, 139, 140), (121, 114, 191), (114, 113, 191), (191, 113, 192), (113, 112, 192), (192, 112, 139), (112, 70, 139), (117, 138, 70), (116, 193, 117), (115, 194, 116), (117, 193, 138), (193, 137, 138), (116, 194, 193), (194, 195, 193), (193, 195, 137), (195, 136, 137), (115, 108, 194), (108, 107, 194), (194, 107, 195), (107, 106, 195), (195, 106, 136), (106, 74, 136), (130, 135, 73), (131, 196, 130), (132, 197, 131), (130, 196, 135), (196, 134, 135), (131, 197, 196), (197, 198, 196), (196, 198, 134), (198, 133, 134), (132, 105, 197), (105, 104, 197), (197, 104, 198), (104, 103, 198), (198, 103, 133), (103, 68, 133), (124, 129, 72), (125, 199, 124), (126, 200, 125), (124, 199, 129), (199, 128, 129), (125, 200, 199), (200, 201, 199), (199, 201, 128), (201, 127, 128), (126, 102, 200), (102, 101, 200), (200, 101, 201), (101, 100, 201), (201, 100, 127), (100, 67, 127), (118, 123, 71), (119, 202, 118), (120, 203, 119), (118, 202, 123), (202, 122, 123), (119, 203, 202), (203, 204, 202), (202, 204, 122), (204, 121, 122), (120, 96, 203), (96, 95, 203), (203, 95, 204), (95, 94, 204), (204, 94, 121), (94, 66, 121), (112, 117, 70), (113, 205, 112), (114, 206, 113), (112, 205, 117), (205, 116, 117), (113, 206, 205), (206, 207, 205), (205, 207, 116), (207, 115, 116), (114, 84, 206), (84, 83, 206), (206, 83, 207), (83, 82, 207), (207, 82, 115), (82, 65, 115), (106, 111, 74), (107, 208, 106), (108, 209, 107), (106, 208, 111), (208, 110, 111), (107, 209, 208), (209, 210, 208), (208, 210, 110), (210, 109, 110), (108, 87, 209), (87, 86, 209), (209, 86, 210), (86, 85, 210), (210, 85, 109), (85, 69, 109), (90, 105, 69), (89, 211, 90), (88, 212, 89), (90, 211, 105), (211, 104, 105), (89, 212, 211), (212, 213, 211), (211, 213, 104), (213, 103, 104), (88, 99, 212), (99, 98, 212), (212, 98, 213), (98, 97, 213), (213, 97, 103), (97, 68, 103), (97, 102, 68), (98, 214, 97), (99, 215, 98), (97, 214, 102), (214, 101, 102), (98, 215, 214), (215, 216, 214), (214, 216, 101), (216, 100, 101), (99, 93, 215), (93, 92, 215), (215, 92, 216), (92, 91, 216), (216, 91, 100), (91, 67, 100), (91, 96, 67), (92, 217, 91), (93, 218, 92), (91, 217, 96), (217, 95, 96), (92, 218, 217), (218, 219, 217), (217, 219, 95), (219, 94, 95), (93, 78, 218), (78, 77, 218), (218, 77, 219), (77, 76, 219), (219, 76, 94), (76, 66, 94), (85, 90, 69), (86, 220, 85), (87, 221, 86), (85, 220, 90), (220, 89, 90), (86, 221, 220), (221, 222, 220), (220, 222, 89), (222, 88, 89), (87, 81, 221), (81, 80, 221), (221, 80, 222), (80, 79, 222), (222, 79, 88), (79, 64, 88), (76, 84, 66), (77, 223, 76), (78, 224, 77), (76, 223, 84), (223, 83, 84), (77, 224, 223), (224, 225, 223), (223, 225, 83), (225, 82, 83), (78, 79, 224), (79, 80, 224), (224, 80, 225), (80, 81, 225), (225, 81, 82), (81, 65, 82), (226, 227, 229, 228), (228, 229, 231, 230), (230, 231, 233, 232), (232, 233, 235, 234), (234, 235, 237, 236), (236, 237, 239, 238), (238, 239, 241, 240), (240, 241, 243, 242), (242, 243, 245, 244), (244, 245, 247, 246), (246, 247, 249, 248), (248, 249, 251, 250), (250, 251, 253, 252), (252, 253, 255, 254), (254, 255, 257, 256), (256, 257, 259, 258), (258, 259, 261, 260), (260, 261, 263, 262), (262, 263, 265, 264), (264, 265, 267, 266), (266, 267, 269, 268), (268, 269, 271, 270), (270, 271, 273, 272), (272, 273, 275, 274), (274, 275, 277, 276), (276, 277, 279, 278), (278, 279, 281, 280), (280, 281, 283, 282), (282, 283, 285, 284), (284, 285, 287, 286), (229, 227, 289, 287, 285, 283, 281, 279, 277, 275, 273, 271, 269, 267, 265, 263, 261, 259, 257, 255, 253, 251, 249, 247, 245, 243, 241, 239, 237, 235, 233, 231), (286, 287, 289, 288), (288, 289, 227, 226), (226, 228, 230, 232, 234, 236, 238, 240, 242, 244, 246, 248, 250, 252, 254, 256, 258, 260, 262, 264, 266, 268, 270, 272, 274, 276, 278, 280, 282, 284, 286, 288), (290, 303, 302), (291, 303, 305), (290, 302, 307), (290, 307, 309), (290, 309, 306), (291, 305, 312), (292, 304, 314), (293, 308, 316), (294, 310, 318), (295, 311, 320), (291, 312, 315), (292, 314, 317), (293, 316, 319), (294, 318, 321), (295, 320, 313), (296, 322, 327), (297, 323, 329), (298, 324, 330), (299, 325, 331), (300, 326, 328), (328, 331, 301), (328, 326, 331), (326, 299, 331), (331, 330, 301), (331, 325, 330), (325, 298, 330), (330, 329, 301), (330, 324, 329), (324, 297, 329), (329, 327, 301), (329, 323, 327), (323, 296, 327), (327, 328, 301), (327, 322, 328), (322, 300, 328), (313, 326, 300), (313, 320, 326), (320, 299, 326), (321, 325, 299), (321, 318, 325), (318, 298, 325), (319, 324, 298), (319, 316, 324), (316, 297, 324), (317, 323, 297), (317, 314, 323), (314, 296, 323), (315, 322, 296), (315, 312, 322), (312, 300, 322), (320, 321, 299), (320, 311, 321), (311, 294, 321), (318, 319, 298), (318, 310, 319), (310, 293, 319), (316, 317, 297), (316, 308, 317), (308, 292, 317), (314, 315, 296), (314, 304, 315), (304, 291, 315), (312, 313, 300), (312, 305, 313), (305, 295, 313), (306, 311, 295), (306, 309, 311), (309, 294, 311), (309, 310, 294), (309, 307, 310), (307, 293, 310), (307, 308, 293), (307, 302, 308), (302, 292, 308), (305, 306, 295), (305, 303, 306), (303, 290, 306), (302, 304, 292), (302, 303, 304), (303, 291, 304), (332, 345, 344), (333, 345, 347), (332, 344, 349), (332, 349, 351), (332, 351, 348), (333, 347, 354), (334, 346, 356), (335, 350, 358), (336, 352, 360), (337, 353, 362), (333, 354, 357), (334, 356, 359), (335, 358, 361), (336, 360, 363), (337, 362, 355), (338, 364, 369), (339, 365, 371), (340, 366, 372), (341, 367, 373), (342, 368, 370), (370, 373, 343), (370, 368, 373), (368, 341, 373), (373, 372, 343), (373, 367, 372), (367, 340, 372), (372, 371, 343), (372, 366, 371), (366, 339, 371), (371, 369, 343), (371, 365, 369), (365, 338, 369), (369, 370, 343), (369, 364, 370), (364, 342, 370), (355, 368, 342), (355, 362, 368), (362, 341, 368), (363, 367, 341), (363, 360, 367), (360, 340, 367), (361, 366, 340), (361, 358, 366), (358, 339, 366), (359, 365, 339), (359, 356, 365), (356, 338, 365), (357, 364, 338), (357, 354, 364), (354, 342, 364), (362, 363, 341), (362, 353, 363), (353, 336, 363), (360, 361, 340), (360, 352, 361), (352, 335, 361), (358, 359, 339), (358, 350, 359), (350, 334, 359), (356, 357, 338), (356, 346, 357), (346, 333, 357), (354, 355, 342), (354, 347, 355), (347, 337, 355), (348, 353, 337), (348, 351, 353), (351, 336, 353), (351, 352, 336), (351, 349, 352), (349, 335, 352), (349, 350, 335), (349, 344, 350), (344, 334, 350), (347, 348, 337), (347, 345, 348), (345, 332, 348), (344, 346, 334), (344, 345, 346), (345, 333, 346), (374, 375, 377, 376), (376, 377, 379, 378), (378, 379, 381, 380), (380, 381, 383, 382), (382, 383, 385, 384), (384, 385, 387, 386), (386, 387, 389, 388), (388, 389, 391, 390), (390, 391, 393, 392), (392, 393, 395, 394), (394, 395, 397, 396), (396, 397, 399, 398), (398, 399, 401, 400), (400, 401, 403, 402), (402, 403, 405, 404), (404, 405, 407, 406), (406, 407, 409, 408), (408, 409, 411, 410), (410, 411, 413, 412), (412, 413, 415, 414), (414, 415, 417, 416), (416, 417, 419, 418), (418, 419, 421, 420), (420, 421, 423, 422), (422, 423, 425, 424), (424, 425, 427, 426), (426, 427, 429, 428), (428, 429, 431, 430), (430, 431, 433, 432), (432, 433, 435, 434), (377, 375, 437, 435, 433, 431, 429, 427, 425, 423, 421, 419, 417, 415, 413, 411, 409, 407, 405, 403, 401, 399, 397, 395, 393, 391, 389, 387, 385, 383, 381, 379), (434, 435, 437, 436), (436, 437, 375, 374), (374, 376, 378, 380, 382, 384, 386, 388, 390, 392, 394, 396, 398, 400, 402, 404, 406, 408, 410, 412, 414, 416, 418, 420, 422, 424, 426, 428, 430, 432, 434, 436), (438, 439, 441, 440), (440, 441, 443, 442), (442, 443, 445, 444), (444, 445, 447, 446), (446, 447, 449, 448), (448, 449, 451, 450), (450, 451, 453, 452), (452, 453, 455, 454), (454, 455, 457, 456), (456, 457, 459, 458), (458, 459, 461, 460), (460, 461, 463, 462), (462, 463, 465, 464), (464, 465, 467, 466), (466, 467, 469, 468), (468, 469, 471, 470), (470, 471, 473, 472), (472, 473, 475, 474), (474, 475, 477, 476), (476, 477, 479, 478), (478, 479, 481, 480), (480, 481, 483, 482), (482, 483, 485, 484), (484, 485, 487, 486), (486, 487, 489, 488), (488, 489, 491, 490), (490, 491, 493, 492), (492, 493, 495, 494), (494, 495, 497, 496), (496, 497, 499, 498), (441, 439, 501, 499, 497, 495, 493, 491, 489, 487, 485, 483, 481, 479, 477, 475, 473, 471, 469, 467, 465, 463, 461, 459, 457, 455, 453, 451, 449, 447, 445, 443), (498, 499, 501, 500), (500, 501, 439, 438), (438, 440, 442, 444, 446, 448, 450, 452, 454, 456, 458, 460, 462, 464, 466, 468, 470, 472, 474, 476, 478, 480, 482, 484, 486, 488, 490, 492, 494, 496, 498, 500), (502, 515, 514), (503, 515, 517), (502, 514, 519), (502, 519, 521), (502, 521, 518), (503, 517, 524), (504, 516, 526), (505, 520, 528), (506, 522, 530), (507, 523, 532), (503, 524, 527), (504, 526, 529), (505, 528, 531), (506, 530, 533), (507, 532, 525), (508, 534, 539), (509, 535, 541), (510, 536, 542), (511, 537, 543), (512, 538, 540), (540, 543, 513), (540, 538, 543), (538, 511, 543), (543, 542, 513), (543, 537, 542), (537, 510, 542), (542, 541, 513), (542, 536, 541), (536, 509, 541), (541, 539, 513), (541, 535, 539), (535, 508, 539), (539, 540, 513), (539, 534, 540), (534, 512, 540), (525, 538, 512), (525, 532, 538), (532, 511, 538), (533, 537, 511), (533, 530, 537), (530, 510, 537), (531, 536, 510), (531, 528, 536), (528, 509, 536), (529, 535, 509), (529, 526, 535), (526, 508, 535), (527, 534, 508), (527, 524, 534), (524, 512, 534), (532, 533, 511), (532, 523, 533), (523, 506, 533), (530, 531, 510), (530, 522, 531), (522, 505, 531), (528, 529, 509), (528, 520, 529), (520, 504, 529), (526, 527, 508), (526, 516, 527), (516, 503, 527), (524, 525, 512), (524, 517, 525), (517, 507, 525), (518, 523, 507), (518, 521, 523), (521, 506, 523), (521, 522, 506), (521, 519, 522), (519, 505, 522), (519, 520, 505), (519, 514, 520), (514, 504, 520), (517, 518, 507), (517, 515, 518), (515, 502, 518), (514, 516, 504), (514, 515, 516), (515, 503, 516), (544, 557, 556), (545, 557, 559), (544, 556, 561), (544, 561, 563), (544, 563, 560), (545, 559, 566), (546, 558, 568), (547, 562, 570), (548, 564, 572), (549, 565, 574), (545, 566, 569), (546, 568, 571), (547, 570, 573), (548, 572, 575), (549, 574, 567), (550, 576, 581), (551, 577, 583), (552, 578, 584), (553, 579, 585), (554, 580, 582), (582, 585, 555), (582, 580, 585), (580, 553, 585), (585, 584, 555), (585, 579, 584), (579, 552, 584), (584, 583, 555), (584, 578, 583), (578, 551, 583), (583, 581, 555), (583, 577, 581), (577, 550, 581), (581, 582, 555), (581, 576, 582), (576, 554, 582), (567, 580, 554), (567, 574, 580), (574, 553, 580), (575, 579, 553), (575, 572, 579), (572, 552, 579), (573, 578, 552), (573, 570, 578), (570, 551, 578), (571, 577, 551), (571, 568, 577), (568, 550, 577), (569, 576, 550), (569, 566, 576), (566, 554, 576), (574, 575, 553), (574, 565, 575), (565, 548, 575), (572, 573, 552), (572, 564, 573), (564, 547, 573), (570, 571, 551), (570, 562, 571), (562, 546, 571), (568, 569, 550), (568, 558, 569), (558, 545, 569), (566, 567, 554), (566, 559, 567), (559, 549, 567), (560, 565, 549), (560, 563, 565), (563, 548, 565), (563, 564, 548), (563, 561, 564), (561, 547, 564), (561, 562, 547), (561, 556, 562), (556, 546, 562), (559, 560, 549), (559, 557, 560), (557, 544, 560), (556, 558, 546), (556, 557, 558), (557, 545, 558), (590, 601, 589, 588), (589, 608, 607, 588), (595, 602, 586), (613, 596, 587), (589, 601, 608), (608, 601, 600, 609), (621, 619, 599, 610), (610, 599, 598, 611), (617, 615, 597, 612), (612, 597, 596, 613), (588, 607, 590), (590, 607, 606, 591), (618, 620, 605, 592), (592, 605, 604, 593), (614, 616, 603, 594), (594, 603, 602, 595), (607, 608, 609, 606), (620, 621, 610, 605), (605, 610, 611, 604), (616, 617, 612, 603), (603, 612, 613, 602), (586, 587, 596, 595), (595, 596, 597, 594), (614, 615, 598, 593), (593, 598, 599, 592), (618, 619, 600, 591), (591, 600, 601, 590), (613, 587, 586, 602), (594, 597, 615, 614), (604, 611, 617, 616), (593, 604, 616, 614), (611, 598, 615, 617), (592, 599, 619, 618), (606, 609, 621, 620), (591, 606, 620, 618), (609, 600, 619, 621), (626, 637, 625, 624), (625, 644, 643, 624), (631, 638, 622), (649, 632, 623), (625, 637, 644), (644, 637, 636, 645), (657, 655, 635, 646), (646, 635, 634, 647), (653, 651, 633, 648), (648, 633, 632, 649), (624, 643, 626), (626, 643, 642, 627), (654, 656, 641, 628), (628, 641, 640, 629), (650, 652, 639, 630), (630, 639, 638, 631), (643, 644, 645, 642), (656, 657, 646, 641), (641, 646, 647, 640), (652, 653, 648, 639), (639, 648, 649, 638), (622, 623, 632, 631), (631, 632, 633, 630), (650, 651, 634, 629), (629, 634, 635, 628), (654, 655, 636, 627), (627, 636, 637, 626), (649, 623, 622, 638), (630, 633, 651, 650), (640, 647, 653, 652), (629, 640, 652, 650), (647, 634, 651, 653), (628, 635, 655, 654), (642, 645, 657, 656), (627, 642, 656, 654), (645, 636, 655, 657), (658, 659, 661, 660), (660, 661, 663, 662), (662, 663, 665, 664), (664, 665, 667, 666), (666, 667, 669, 668), (668, 669, 671, 670), (670, 671, 673, 672), (672, 673, 675, 674), (674, 675, 677, 676), (676, 677, 679, 678), (678, 679, 681, 680), (680, 681, 683, 682), (682, 683, 685, 684), (684, 685, 687, 686), (686, 687, 689, 688), (688, 689, 691, 690), (690, 691, 693, 692), (692, 693, 695, 694), (694, 695, 697, 696), (696, 697, 699, 698), (698, 699, 701, 700), (700, 701, 703, 702), (702, 703, 705, 704), (704, 705, 707, 706), (706, 707, 709, 708), (708, 709, 711, 710), (710, 711, 713, 712), (712, 713, 715, 714), (714, 715, 717, 716), (716, 717, 719, 718), (661, 659, 721, 719, 717, 715, 713, 711, 709, 707, 705, 703, 701, 699, 697, 695, 693, 691, 689, 687, 685, 683, 681, 679, 677, 675, 673, 671, 669, 667, 665, 663), (718, 719, 721, 720), (720, 721, 659, 658), (658, 660, 662, 664, 666, 668, 670, 672, 674, 676, 678, 680, 682, 684, 686, 688, 690, 692, 694, 696, 698, 700, 702, 704, 706, 708, 710, 712, 714, 716, 718, 720), (722, 723, 725, 724), (724, 725, 727, 726), (726, 727, 729, 728), (728, 729, 731, 730), (730, 731, 733, 732), (732, 733, 735, 734), (734, 735, 737, 736), (736, 737, 739, 738), (738, 739, 741, 740), (740, 741, 743, 742), (742, 743, 745, 744), (744, 745, 747, 746), (746, 747, 749, 748), (748, 749, 751, 750), (750, 751, 753, 752), (752, 753, 755, 754), (754, 755, 757, 756), (756, 757, 759, 758), (758, 759, 761, 760), (760, 761, 763, 762), (762, 763, 765, 764), (764, 765, 767, 766), (766, 767, 769, 768), (768, 769, 771, 770), (770, 771, 773, 772), (772, 773, 775, 774), (774, 775, 777, 776), (776, 777, 779, 778), (778, 779, 781, 780), (780, 781, 783, 782), (725, 723, 785, 783, 781, 779, 777, 775, 773, 771, 769, 767, 765, 763, 761, 759, 757, 755, 753, 751, 749, 747, 745, 743, 741, 739, 737, 735, 733, 731, 729, 727), (782, 783, 785, 784), (784, 785, 723, 722), (722, 724, 726, 728, 730, 732, 734, 736, 738, 740, 742, 744, 746, 748, 750, 752, 754, 756, 758, 760, 762, 764, 766, 768, 770, 772, 774, 776, 778, 780, 782, 784)])
_uv = me_cylinder.uv_layers.new(name='UVMap')
_uv.uv.foreach_set('vector', [1.0, 0.5, 1.0, 1.0, 0.9688, 1.0, 0.9688, 0.5, 0.9688, 0.5, 0.9688, 1.0, 0.9375, 1.0, 0.9375, 0.5, 0.9375, 0.5, 0.9375, 1.0, 0.9062, 1.0, 0.9062, 0.5, 0.9062, 0.5, 0.9062, 1.0, 0.875, 1.0, 0.875, 0.5, 0.875, 0.5, 0.875, 1.0, 0.8438, 1.0, 0.8438, 0.5, 0.8438, 0.5, 0.8438, 1.0, 0.8125, 1.0, 0.8125, 0.5, 0.8125, 0.5, 0.8125, 1.0, 0.7812, 1.0, 0.7812, 0.5, 0.7812, 0.5, 0.7812, 1.0, 0.75, 1.0, 0.75, 0.5, 0.75, 0.5, 0.75, 1.0, 0.7188, 1.0, 0.7188, 0.5, 0.7188, 0.5, 0.7188, 1.0, 0.6875, 1.0, 0.6875, 0.5, 0.6875, 0.5, 0.6875, 1.0, 0.6562, 1.0, 0.6562, 0.5, 0.6562, 0.5, 0.6562, 1.0, 0.625, 1.0, 0.625, 0.5, 0.625, 0.5, 0.625, 1.0, 0.5938, 1.0, 0.5938, 0.5, 0.5938, 0.5, 0.5938, 1.0, 0.5625, 1.0, 0.5625, 0.5, 0.5625, 0.5, 0.5625, 1.0, 0.5312, 1.0, 0.5312, 0.5, 0.5312, 0.5, 0.5312, 1.0, 0.5, 1.0, 0.5, 0.5, 0.5, 0.5, 0.5, 1.0, 0.4688, 1.0, 0.4688, 0.5, 0.4688, 0.5, 0.4688, 1.0, 0.4375, 1.0, 0.4375, 0.5, 0.4375, 0.5, 0.4375, 1.0, 0.4062, 1.0, 0.4062, 0.5, 0.4062, 0.5, 0.4062, 1.0, 0.375, 1.0, 0.375, 0.5, 0.375, 0.5, 0.375, 1.0, 0.3438, 1.0, 0.3438, 0.5, 0.3438, 0.5, 0.3438, 1.0, 0.3125, 1.0, 0.3125, 0.5, 0.3125, 0.5, 0.3125, 1.0, 0.2812, 1.0, 0.2812, 0.5, 0.2812, 0.5, 0.2812, 1.0, 0.25, 1.0, 0.25, 0.5, 0.25, 0.5, 0.25, 1.0, 0.2188, 1.0, 0.2188, 0.5, 0.2188, 0.5, 0.2188, 1.0, 0.1875, 1.0, 0.1875, 0.5, 0.1875, 0.5, 0.1875, 1.0, 0.1562, 1.0, 0.1562, 0.5, 0.1562, 0.5, 0.1562, 1.0, 0.125, 1.0, 0.125, 0.5, 0.125, 0.5, 0.125, 1.0, 0.09375, 1.0, 0.09375, 0.5, 0.09375, 0.5, 0.09375, 1.0, 0.0625, 1.0, 0.0625, 0.5, 0.2968, 0.4854, 0.25, 0.49, 0.2032, 0.4854, 0.1582, 0.4717, 0.1167, 0.4496, 0.08029, 0.4197, 0.05045, 0.3833, 0.02827, 0.3418, 0.01461, 0.2968, 0.01, 0.25, 0.01461, 0.2032, 0.02827, 0.1582, 0.05045, 0.1167, 0.08029, 0.08029, 0.1167, 0.05045, 0.1582, 0.02827, 0.2032, 0.01461, 0.25, 0.01, 0.2968, 0.01461, 0.3418, 0.02827, 0.3833, 0.05045, 0.4197, 0.08029, 0.4496, 0.1167, 0.4717, 0.1582, 0.4854, 0.2032, 0.49, 0.25, 0.4854, 0.2968, 0.4717, 0.3418, 0.4496, 0.3833, 0.4197, 0.4197, 0.3833, 0.4496, 0.3418, 0.4717, 0.0625, 0.5, 0.0625, 1.0, 0.03125, 1.0, 0.03125, 0.5, 0.03125, 0.5, 0.03125, 1.0, 0.0, 1.0, 0.0, 0.5, 0.75, 0.49, 0.7968, 0.4854, 0.8418, 0.4717, 0.8833, 0.4496, 0.9197, 0.4197, 0.9496, 0.3833, 0.9717, 0.3418, 0.9854, 0.2968, 0.99, 0.25, 0.9854, 0.2032, 0.9717, 0.1582, 0.9496, 0.1167, 0.9197, 0.08029, 0.8833, 0.05045, 0.8418, 0.02827, 0.7968, 0.01461, 0.75, 0.01, 0.7032, 0.01461, 0.6582, 0.02827, 0.6167, 0.05045, 0.5803, 0.08029, 0.5504, 0.1167, 0.5283, 0.1582, 0.5146, 0.2032, 0.51, 0.25, 0.5146, 0.2968, 0.5283, 0.3418, 0.5504, 0.3833, 0.5803, 0.4197, 0.6167, 0.4496, 0.6582, 0.4717, 0.7032, 0.4854, 0.1818, 0.0, 0.2045, 0.03937, 0.1591, 0.03937, 0.2727, 0.1575, 0.2955, 0.1181, 0.3182, 0.1575, 0.9091, 0.0, 0.9318, 0.03937, 0.8864, 0.03937, 0.7273, 0.0, 0.75, 0.03937, 0.7045, 0.03937, 0.5455, 0.0, 0.5682, 0.03937, 0.5227, 0.03937, 0.2727, 0.1575, 0.3182, 0.1575, 0.2955, 0.1968, 0.09091, 0.1575, 0.1364, 0.1575, 0.1136, 0.1968, 0.8182, 0.1575, 0.8636, 0.1575, 0.8409, 0.1968, 0.6364, 0.1575, 0.6818, 0.1575, 0.6591, 0.1968, 0.4545, 0.1575, 0.5, 0.1575, 0.4773, 0.1968, 0.2727, 0.1575, 0.2955, 0.1968, 0.25, 0.1968, 0.09091, 0.1575, 0.1136, 0.1968, 0.06818, 0.1968, 0.8182, 0.1575, 0.8409, 0.1968, 0.7955, 0.1968, 0.6364, 0.1575, 0.6591, 0.1968, 0.6136, 0.1968, 0.4545, 0.1575, 0.4773, 0.1968, 0.4318, 0.1968, 0.1818, 0.3149, 0.2273, 0.3149, 0.2045, 0.3543, 0.0, 0.3149, 0.04545, 0.3149, 0.02273, 0.3543, 0.7273, 0.3149, 0.7727, 0.3149, 0.75, 0.3543, 0.5455, 0.3149, 0.5909, 0.3149, 0.5682, 0.3543, 0.3636, 0.3149, 0.4091, 0.3149, 0.3864, 0.3543, 0.4318, 0.433, 0.4773, 0.433, 0.4545, 0.4724, 0.4091, 0.3937, 0.4545, 0.3937, 0.4318, 0.433, 0.3864, 0.3543, 0.4318, 0.3543, 0.4091, 0.3937, 0.4318, 0.433, 0.4545, 0.3937, 0.4773, 0.433, 0.4545, 0.3937, 0.5, 0.3937, 0.4773, 0.433, 0.4091, 0.3937, 0.4318, 0.3543, 0.4545, 0.3937, 0.4318, 0.3543, 0.4773, 0.3543, 0.4545, 0.3937, 0.4545, 0.3937, 0.4773, 0.3543, 0.5, 0.3937, 0.4773, 0.3543, 0.5227, 0.3543, 0.5, 0.3937, 0.3864, 0.3543, 0.4091, 0.3149, 0.4318, 0.3543, 0.4091, 0.3149, 0.4545, 0.3149, 0.4318, 0.3543, 0.4318, 0.3543, 0.4545, 0.3149, 0.4773, 0.3543, 0.4545, 0.3149, 0.5, 0.3149, 0.4773, 0.3543, 0.4773, 0.3543, 0.5, 0.3149, 0.5227, 0.3543, 0.5, 0.3149, 0.5455, 0.3149, 0.5227, 0.3543, 0.6136, 0.433, 0.6591, 0.433, 0.6364, 0.4724, 0.5909, 0.3937, 0.6364, 0.3937, 0.6136, 0.433, 0.5682, 0.3543, 0.6136, 0.3543, 0.5909, 0.3937, 0.6136, 0.433, 0.6364, 0.3937, 0.6591, 0.433, 0.6364, 0.3937, 0.6818, 0.3937, 0.6591, 0.433, 0.5909, 0.3937, 0.6136, 0.3543, 0.6364, 0.3937, 0.6136, 0.3543, 0.6591, 0.3543, 0.6364, 0.3937, 0.6364, 0.3937, 0.6591, 0.3543, 0.6818, 0.3937, 0.6591, 0.3543, 0.7045, 0.3543, 0.6818, 0.3937, 0.5682, 0.3543, 0.5909, 0.3149, 0.6136, 0.3543, 0.5909, 0.3149, 0.6364, 0.3149, 0.6136, 0.3543, 0.6136, 0.3543, 0.6364, 0.3149, 0.6591, 0.3543, 0.6364, 0.3149, 0.6818, 0.3149, 0.6591, 0.3543, 0.6591, 0.3543, 0.6818, 0.3149, 0.7045, 0.3543, 0.6818, 0.3149, 0.7273, 0.3149, 0.7045, 0.3543, 0.7955, 0.433, 0.8409, 0.433, 0.8182, 0.4724, 0.7727, 0.3937, 0.8182, 0.3937, 0.7955, 0.433, 0.75, 0.3543, 0.7955, 0.3543, 0.7727, 0.3937, 0.7955, 0.433, 0.8182, 0.3937, 0.8409, 0.433, 0.8182, 0.3937, 0.8636, 0.3937, 0.8409, 0.433, 0.7727, 0.3937, 0.7955, 0.3543, 0.8182, 0.3937, 0.7955, 0.3543, 0.8409, 0.3543, 0.8182, 0.3937, 0.8182, 0.3937, 0.8409, 0.3543, 0.8636, 0.3937, 0.8409, 0.3543, 0.8864, 0.3543, 0.8636, 0.3937, 0.75, 0.3543, 0.7727, 0.3149, 0.7955, 0.3543, 0.7727, 0.3149, 0.8182, 0.3149, 0.7955, 0.3543, 0.7955, 0.3543, 0.8182, 0.3149, 0.8409, 0.3543, 0.8182, 0.3149, 0.8636, 0.3149, 0.8409, 0.3543, 0.8409, 0.3543, 0.8636, 0.3149, 0.8864, 0.3543, 0.8636, 0.3149, 0.9091, 0.3149, 0.8864, 0.3543, 0.06818, 0.433, 0.1136, 0.433, 0.09091, 0.4724, 0.04545, 0.3937, 0.09091, 0.3937, 0.06818, 0.433, 0.02273, 0.3543, 0.06818, 0.3543, 0.04545, 0.3937, 0.06818, 0.433, 0.09091, 0.3937, 0.1136, 0.433, 0.09091, 0.3937, 0.1364, 0.3937, 0.1136, 0.433, 0.04545, 0.3937, 0.06818, 0.3543, 0.09091, 0.3937, 0.06818, 0.3543, 0.1136, 0.3543, 0.09091, 0.3937, 0.09091, 0.3937, 0.1136, 0.3543, 0.1364, 0.3937, 0.1136, 0.3543, 0.1591, 0.3543, 0.1364, 0.3937, 0.02273, 0.3543, 0.04545, 0.3149, 0.06818, 0.3543, 0.04545, 0.3149, 0.09091, 0.3149, 0.06818, 0.3543, 0.06818, 0.3543, 0.09091, 0.3149, 0.1136, 0.3543, 0.09091, 0.3149, 0.1364, 0.3149, 0.1136, 0.3543, 0.1136, 0.3543, 0.1364, 0.3149, 0.1591, 0.3543, 0.1364, 0.3149, 0.1818, 0.3149, 0.1591, 0.3543, 0.25, 0.433, 0.2955, 0.433, 0.2727, 0.4724, 0.2273, 0.3937, 0.2727, 0.3937, 0.25, 0.433, 0.2045, 0.3543, 0.25, 0.3543, 0.2273, 0.3937, 0.25, 0.433, 0.2727, 0.3937, 0.2955, 0.433, 0.2727, 0.3937, 0.3182, 0.3937, 0.2955, 0.433, 0.2273, 0.3937, 0.25, 0.3543, 0.2727, 0.3937, 0.25, 0.3543, 0.2955, 0.3543, 0.2727, 0.3937, 0.2727, 0.3937, 0.2955, 0.3543, 0.3182, 0.3937, 0.2955, 0.3543, 0.3409, 0.3543, 0.3182, 0.3937, 0.2045, 0.3543, 0.2273, 0.3149, 0.25, 0.3543, 0.2273, 0.3149, 0.2727, 0.3149, 0.25, 0.3543, 0.25, 0.3543, 0.2727, 0.3149, 0.2955, 0.3543, 0.2727, 0.3149, 0.3182, 0.3149, 0.2955, 0.3543, 0.2955, 0.3543, 0.3182, 0.3149, 0.3409, 0.3543, 0.3182, 0.3149, 0.3636, 0.3149, 0.3409, 0.3543, 0.3864, 0.2756, 0.4091, 0.3149, 0.3636, 0.3149, 0.4091, 0.2362, 0.4318, 0.2756, 0.3864, 0.2756, 0.4318, 0.1968, 0.4545, 0.2362, 0.4091, 0.2362, 0.3864, 0.2756, 0.4318, 0.2756, 0.4091, 0.3149, 0.4318, 0.2756, 0.4545, 0.3149, 0.4091, 0.3149, 0.4091, 0.2362, 0.4545, 0.2362, 0.4318, 0.2756, 0.4545, 0.2362, 0.4773, 0.2756, 0.4318, 0.2756, 0.4318, 0.2756, 0.4773, 0.2756, 0.4545, 0.3149, 0.4773, 0.2756, 0.5, 0.3149, 0.4545, 0.3149, 0.4318, 0.1968, 0.4773, 0.1968, 0.4545, 0.2362, 0.4773, 0.1968, 0.5, 0.2362, 0.4545, 0.2362, 0.4545, 0.2362, 0.5, 0.2362, 0.4773, 0.2756, 0.5, 0.2362, 0.5227, 0.2756, 0.4773, 0.2756, 0.4773, 0.2756, 0.5227, 0.2756, 0.5, 0.3149, 0.5227, 0.2756, 0.5455, 0.3149, 0.5, 0.3149, 0.5682, 0.2756, 0.5909, 0.3149, 0.5455, 0.3149, 0.5909, 0.2362, 0.6136, 0.2756, 0.5682, 0.2756, 0.6136, 0.1968, 0.6364, 0.2362, 0.5909, 0.2362, 0.5682, 0.2756, 0.6136, 0.2756, 0.5909, 0.3149, 0.6136, 0.2756, 0.6364, 0.3149, 0.5909, 0.3149, 0.5909, 0.2362, 0.6364, 0.2362, 0.6136, 0.2756, 0.6364, 0.2362, 0.6591, 0.2756, 0.6136, 0.2756, 0.6136, 0.2756, 0.6591, 0.2756, 0.6364, 0.3149, 0.6591, 0.2756, 0.6818, 0.3149, 0.6364, 0.3149, 0.6136, 0.1968, 0.6591, 0.1968, 0.6364, 0.2362, 0.6591, 0.1968, 0.6818, 0.2362, 0.6364, 0.2362, 0.6364, 0.2362, 0.6818, 0.2362, 0.6591, 0.2756, 0.6818, 0.2362, 0.7045, 0.2756, 0.6591, 0.2756, 0.6591, 0.2756, 0.7045, 0.2756, 0.6818, 0.3149, 0.7045, 0.2756, 0.7273, 0.3149, 0.6818, 0.3149, 0.75, 0.2756, 0.7727, 0.3149, 0.7273, 0.3149, 0.7727, 0.2362, 0.7955, 0.2756, 0.75, 0.2756, 0.7955, 0.1968, 0.8182, 0.2362, 0.7727, 0.2362, 0.75, 0.2756, 0.7955, 0.2756, 0.7727, 0.3149, 0.7955, 0.2756, 0.8182, 0.3149, 0.7727, 0.3149, 0.7727, 0.2362, 0.8182, 0.2362, 0.7955, 0.2756, 0.8182, 0.2362, 0.8409, 0.2756, 0.7955, 0.2756, 0.7955, 0.2756, 0.8409, 0.2756, 0.8182, 0.3149, 0.8409, 0.2756, 0.8636, 0.3149, 0.8182, 0.3149, 0.7955, 0.1968, 0.8409, 0.1968, 0.8182, 0.2362, 0.8409, 0.1968, 0.8636, 0.2362, 0.8182, 0.2362, 0.8182, 0.2362, 0.8636, 0.2362, 0.8409, 0.2756, 0.8636, 0.2362, 0.8864, 0.2756, 0.8409, 0.2756, 0.8409, 0.2756, 0.8864, 0.2756, 0.8636, 0.3149, 0.8864, 0.2756, 0.9091, 0.3149, 0.8636, 0.3149, 0.02273, 0.2756, 0.04545, 0.3149, 0.0, 0.3149, 0.04545, 0.2362, 0.06818, 0.2756, 0.02273, 0.2756, 0.06818, 0.1968, 0.09091, 0.2362, 0.04545, 0.2362, 0.02273, 0.2756, 0.06818, 0.2756, 0.04545, 0.3149, 0.06818, 0.2756, 0.09091, 0.3149, 0.04545, 0.3149, 0.04545, 0.2362, 0.09091, 0.2362, 0.06818, 0.2756, 0.09091, 0.2362, 0.1136, 0.2756, 0.06818, 0.2756, 0.06818, 0.2756, 0.1136, 0.2756, 0.09091, 0.3149, 0.1136, 0.2756, 0.1364, 0.3149, 0.09091, 0.3149, 0.06818, 0.1968, 0.1136, 0.1968, 0.09091, 0.2362, 0.1136, 0.1968, 0.1364, 0.2362, 0.09091, 0.2362, 0.09091, 0.2362, 0.1364, 0.2362, 0.1136, 0.2756, 0.1364, 0.2362, 0.1591, 0.2756, 0.1136, 0.2756, 0.1136, 0.2756, 0.1591, 0.2756, 0.1364, 0.3149, 0.1591, 0.2756, 0.1818, 0.3149, 0.1364, 0.3149, 0.2045, 0.2756, 0.2273, 0.3149, 0.1818, 0.3149, 0.2273, 0.2362, 0.25, 0.2756, 0.2045, 0.2756, 0.25, 0.1968, 0.2727, 0.2362, 0.2273, 0.2362, 0.2045, 0.2756, 0.25, 0.2756, 0.2273, 0.3149, 0.25, 0.2756, 0.2727, 0.3149, 0.2273, 0.3149, 0.2273, 0.2362, 0.2727, 0.2362, 0.25, 0.2756, 0.2727, 0.2362, 0.2955, 0.2756, 0.25, 0.2756, 0.25, 0.2756, 0.2955, 0.2756, 0.2727, 0.3149, 0.2955, 0.2756, 0.3182, 0.3149, 0.2727, 0.3149, 0.25, 0.1968, 0.2955, 0.1968, 0.2727, 0.2362, 0.2955, 0.1968, 0.3182, 0.2362, 0.2727, 0.2362, 0.2727, 0.2362, 0.3182, 0.2362, 0.2955, 0.2756, 0.3182, 0.2362, 0.3409, 0.2756, 0.2955, 0.2756, 0.2955, 0.2756, 0.3409, 0.2756, 0.3182, 0.3149, 0.3409, 0.2756, 0.3636, 0.3149, 0.3182, 0.3149, 0.5227, 0.2756, 0.5682, 0.2756, 0.5455, 0.3149, 0.5, 0.2362, 0.5455, 0.2362, 0.5227, 0.2756, 0.4773, 0.1968, 0.5227, 0.1968, 0.5, 0.2362, 0.5227, 0.2756, 0.5455, 0.2362, 0.5682, 0.2756, 0.5455, 0.2362, 0.5909, 0.2362, 0.5682, 0.2756, 0.5, 0.2362, 0.5227, 0.1968, 0.5455, 0.2362, 0.5227, 0.1968, 0.5682, 0.1968, 0.5455, 0.2362, 0.5455, 0.2362, 0.5682, 0.1968, 0.5909, 0.2362, 0.5682, 0.1968, 0.6136, 0.1968, 0.5909, 0.2362, 0.4773, 0.1968, 0.5, 0.1575, 0.5227, 0.1968, 0.5, 0.1575, 0.5455, 0.1575, 0.5227, 0.1968, 0.5227, 0.1968, 0.5455, 0.1575, 0.5682, 0.1968, 0.5455, 0.1575, 0.5909, 0.1575, 0.5682, 0.1968, 0.5682, 0.1968, 0.5909, 0.1575, 0.6136, 0.1968, 0.5909, 0.1575, 0.6364, 0.1575, 0.6136, 0.1968, 0.7045, 0.2756, 0.75, 0.2756, 0.7273, 0.3149, 0.6818, 0.2362, 0.7273, 0.2362, 0.7045, 0.2756, 0.6591, 0.1968, 0.7045, 0.1968, 0.6818, 0.2362, 0.7045, 0.2756, 0.7273, 0.2362, 0.75, 0.2756, 0.7273, 0.2362, 0.7727, 0.2362, 0.75, 0.2756, 0.6818, 0.2362, 0.7045, 0.1968, 0.7273, 0.2362, 0.7045, 0.1968, 0.75, 0.1968, 0.7273, 0.2362, 0.7273, 0.2362, 0.75, 0.1968, 0.7727, 0.2362, 0.75, 0.1968, 0.7955, 0.1968, 0.7727, 0.2362, 0.6591, 0.1968, 0.6818, 0.1575, 0.7045, 0.1968, 0.6818, 0.1575, 0.7273, 0.1575, 0.7045, 0.1968, 0.7045, 0.1968, 0.7273, 0.1575, 0.75, 0.1968, 0.7273, 0.1575, 0.7727, 0.1575, 0.75, 0.1968, 0.75, 0.1968, 0.7727, 0.1575, 0.7955, 0.1968, 0.7727, 0.1575, 0.8182, 0.1575, 0.7955, 0.1968, 0.8864, 0.2756, 0.9318, 0.2756, 0.9091, 0.3149, 0.8636, 0.2362, 0.9091, 0.2362, 0.8864, 0.2756, 0.8409, 0.1968, 0.8864, 0.1968, 0.8636, 0.2362, 0.8864, 0.2756, 0.9091, 0.2362, 0.9318, 0.2756, 0.9091, 0.2362, 0.9545, 0.2362, 0.9318, 0.2756, 0.8636, 0.2362, 0.8864, 0.1968, 0.9091, 0.2362, 0.8864, 0.1968, 0.9318, 0.1968, 0.9091, 0.2362, 0.9091, 0.2362, 0.9318, 0.1968, 0.9545, 0.2362, 0.9318, 0.1968, 0.9773, 0.1968, 0.9545, 0.2362, 0.8409, 0.1968, 0.8636, 0.1575, 0.8864, 0.1968, 0.8636, 0.1575, 0.9091, 0.1575, 0.8864, 0.1968, 0.8864, 0.1968, 0.9091, 0.1575, 0.9318, 0.1968, 0.9091, 0.1575, 0.9545, 0.1575, 0.9318, 0.1968, 0.9318, 0.1968, 0.9545, 0.1575, 0.9773, 0.1968, 0.9545, 0.1575, 1.0, 0.1575, 0.9773, 0.1968, 0.1591, 0.2756, 0.2045, 0.2756, 0.1818, 0.3149, 0.1364, 0.2362, 0.1818, 0.2362, 0.1591, 0.2756, 0.1136, 0.1968, 0.1591, 0.1968, 0.1364, 0.2362, 0.1591, 0.2756, 0.1818, 0.2362, 0.2045, 0.2756, 0.1818, 0.2362, 0.2273, 0.2362, 0.2045, 0.2756, 0.1364, 0.2362, 0.1591, 0.1968, 0.1818, 0.2362, 0.1591, 0.1968, 0.2045, 0.1968, 0.1818, 0.2362, 0.1818, 0.2362, 0.2045, 0.1968, 0.2273, 0.2362, 0.2045, 0.1968, 0.25, 0.1968, 0.2273, 0.2362, 0.1136, 0.1968, 0.1364, 0.1575, 0.1591, 0.1968, 0.1364, 0.1575, 0.1818, 0.1575, 0.1591, 0.1968, 0.1591, 0.1968, 0.1818, 0.1575, 0.2045, 0.1968, 0.1818, 0.1575, 0.2273, 0.1575, 0.2045, 0.1968, 0.2045, 0.1968, 0.2273, 0.1575, 0.25, 0.1968, 0.2273, 0.1575, 0.2727, 0.1575, 0.25, 0.1968, 0.3409, 0.2756, 0.3864, 0.2756, 0.3636, 0.3149, 0.3182, 0.2362, 0.3636, 0.2362, 0.3409, 0.2756, 0.2955, 0.1968, 0.3409, 0.1968, 0.3182, 0.2362, 0.3409, 0.2756, 0.3636, 0.2362, 0.3864, 0.2756, 0.3636, 0.2362, 0.4091, 0.2362, 0.3864, 0.2756, 0.3182, 0.2362, 0.3409, 0.1968, 0.3636, 0.2362, 0.3409, 0.1968, 0.3864, 0.1968, 0.3636, 0.2362, 0.3636, 0.2362, 0.3864, 0.1968, 0.4091, 0.2362, 0.3864, 0.1968, 0.4318, 0.1968, 0.4091, 0.2362, 0.2955, 0.1968, 0.3182, 0.1575, 0.3409, 0.1968, 0.3182, 0.1575, 0.3636, 0.1575, 0.3409, 0.1968, 0.3409, 0.1968, 0.3636, 0.1575, 0.3864, 0.1968, 0.3636, 0.1575, 0.4091, 0.1575, 0.3864, 0.1968, 0.3864, 0.1968, 0.4091, 0.1575, 0.4318, 0.1968, 0.4091, 0.1575, 0.4545, 0.1575, 0.4318, 0.1968, 0.4773, 0.1181, 0.5, 0.1575, 0.4545, 0.1575, 0.5, 0.07873, 0.5227, 0.1181, 0.4773, 0.1181, 0.5227, 0.03937, 0.5455, 0.07873, 0.5, 0.07873, 0.4773, 0.1181, 0.5227, 0.1181, 0.5, 0.1575, 0.5227, 0.1181, 0.5455, 0.1575, 0.5, 0.1575, 0.5, 0.07873, 0.5455, 0.07873, 0.5227, 0.1181, 0.5455, 0.07873, 0.5682, 0.1181, 0.5227, 0.1181, 0.5227, 0.1181, 0.5682, 0.1181, 0.5455, 0.1575, 0.5682, 0.1181, 0.5909, 0.1575, 0.5455, 0.1575, 0.5227, 0.03937, 0.5682, 0.03937, 0.5455, 0.07873, 0.5682, 0.03937, 0.5909, 0.07873, 0.5455, 0.07873, 0.5455, 0.07873, 0.5909, 0.07873, 0.5682, 0.1181, 0.5909, 0.07873, 0.6136, 0.1181, 0.5682, 0.1181, 0.5682, 0.1181, 0.6136, 0.1181, 0.5909, 0.1575, 0.6136, 0.1181, 0.6364, 0.1575, 0.5909, 0.1575, 0.6591, 0.1181, 0.6818, 0.1575, 0.6364, 0.1575, 0.6818, 0.07873, 0.7045, 0.1181, 0.6591, 0.1181, 0.7045, 0.03937, 0.7273, 0.07873, 0.6818, 0.07873, 0.6591, 0.1181, 0.7045, 0.1181, 0.6818, 0.1575, 0.7045, 0.1181, 0.7273, 0.1575, 0.6818, 0.1575, 0.6818, 0.07873, 0.7273, 0.07873, 0.7045, 0.1181, 0.7273, 0.07873, 0.75, 0.1181, 0.7045, 0.1181, 0.7045, 0.1181, 0.75, 0.1181, 0.7273, 0.1575, 0.75, 0.1181, 0.7727, 0.1575, 0.7273, 0.1575, 0.7045, 0.03937, 0.75, 0.03937, 0.7273, 0.07873, 0.75, 0.03937, 0.7727, 0.07873, 0.7273, 0.07873, 0.7273, 0.07873, 0.7727, 0.07873, 0.75, 0.1181, 0.7727, 0.07873, 0.7955, 0.1181, 0.75, 0.1181, 0.75, 0.1181, 0.7955, 0.1181, 0.7727, 0.1575, 0.7955, 0.1181, 0.8182, 0.1575, 0.7727, 0.1575, 0.8409, 0.1181, 0.8636, 0.1575, 0.8182, 0.1575, 0.8636, 0.07873, 0.8864, 0.1181, 0.8409, 0.1181, 0.8864, 0.03937, 0.9091, 0.07873, 0.8636, 0.07873, 0.8409, 0.1181, 0.8864, 0.1181, 0.8636, 0.1575, 0.8864, 0.1181, 0.9091, 0.1575, 0.8636, 0.1575, 0.8636, 0.07873, 0.9091, 0.07873, 0.8864, 0.1181, 0.9091, 0.07873, 0.9318, 0.1181, 0.8864, 0.1181, 0.8864, 0.1181, 0.9318, 0.1181, 0.9091, 0.1575, 0.9318, 0.1181, 0.9545, 0.1575, 0.9091, 0.1575, 0.8864, 0.03937, 0.9318, 0.03937, 0.9091, 0.07873, 0.9318, 0.03937, 0.9545, 0.07873, 0.9091, 0.07873, 0.9091, 0.07873, 0.9545, 0.07873, 0.9318, 0.1181, 0.9545, 0.07873, 0.9773, 0.1181, 0.9318, 0.1181, 0.9318, 0.1181, 0.9773, 0.1181, 0.9545, 0.1575, 0.9773, 0.1181, 1.0, 0.1575, 0.9545, 0.1575, 0.4091, 0.1575, 0.4318, 0.1181, 0.4545, 0.1575, 0.3636, 0.1575, 0.3864, 0.1181, 0.4091, 0.1575, 0.3182, 0.1575, 0.3409, 0.1181, 0.3636, 0.1575, 0.4091, 0.1575, 0.3864, 0.1181, 0.4318, 0.1181, 0.3864, 0.1181, 0.4091, 0.07873, 0.4318, 0.1181, 0.3636, 0.1575, 0.3409, 0.1181, 0.3864, 0.1181, 0.3409, 0.1181, 0.3636, 0.07873, 0.3864, 0.1181, 0.3864, 0.1181, 0.3636, 0.07873, 0.4091, 0.07873, 0.3636, 0.07873, 0.3864, 0.03937, 0.4091, 0.07873, 0.3182, 0.1575, 0.2955, 0.1181, 0.3409, 0.1181, 0.2955, 0.1181, 0.3182, 0.07873, 0.3409, 0.1181, 0.3409, 0.1181, 0.3182, 0.07873, 0.3636, 0.07873, 0.3182, 0.07873, 0.3409, 0.03937, 0.3636, 0.07873, 0.3636, 0.07873, 0.3409, 0.03937, 0.3864, 0.03937, 0.3409, 0.03937, 0.3636, 0.0, 0.3864, 0.03937, 0.1136, 0.1181, 0.1364, 0.1575, 0.09091, 0.1575, 0.1364, 0.07873, 0.1591, 0.1181, 0.1136, 0.1181, 0.1591, 0.03937, 0.1818, 0.07873, 0.1364, 0.07873, 0.1136, 0.1181, 0.1591, 0.1181, 0.1364, 0.1575, 0.1591, 0.1181, 0.1818, 0.1575, 0.1364, 0.1575, 0.1364, 0.07873, 0.1818, 0.07873, 0.1591, 0.1181, 0.1818, 0.07873, 0.2045, 0.1181, 0.1591, 0.1181, 0.1591, 0.1181, 0.2045, 0.1181, 0.1818, 0.1575, 0.2045, 0.1181, 0.2273, 0.1575, 0.1818, 0.1575, 0.1591, 0.03937, 0.2045, 0.03937, 0.1818, 0.07873, 0.2045, 0.03937, 0.2273, 0.07873, 0.1818, 0.07873, 0.1818, 0.07873, 0.2273, 0.07873, 0.2045, 0.1181, 0.2273, 0.07873, 0.25, 0.1181, 0.2045, 0.1181, 0.2045, 0.1181, 0.25, 0.1181, 0.2273, 0.1575, 0.25, 0.1181, 0.2727, 0.1575, 0.2273, 0.1575, 1.0, 0.5, 1.0, 1.0, 0.9688, 1.0, 0.9688, 0.5, 0.9688, 0.5, 0.9688, 1.0, 0.9375, 1.0, 0.9375, 0.5, 0.9375, 0.5, 0.9375, 1.0, 0.9062, 1.0, 0.9062, 0.5, 0.9062, 0.5, 0.9062, 1.0, 0.875, 1.0, 0.875, 0.5, 0.875, 0.5, 0.875, 1.0, 0.8438, 1.0, 0.8438, 0.5, 0.8438, 0.5, 0.8438, 1.0, 0.8125, 1.0, 0.8125, 0.5, 0.8125, 0.5, 0.8125, 1.0, 0.7812, 1.0, 0.7812, 0.5, 0.7812, 0.5, 0.7812, 1.0, 0.75, 1.0, 0.75, 0.5, 0.75, 0.5, 0.75, 1.0, 0.7188, 1.0, 0.7188, 0.5, 0.7188, 0.5, 0.7188, 1.0, 0.6875, 1.0, 0.6875, 0.5, 0.6875, 0.5, 0.6875, 1.0, 0.6562, 1.0, 0.6562, 0.5, 0.6562, 0.5, 0.6562, 1.0, 0.625, 1.0, 0.625, 0.5, 0.625, 0.5, 0.625, 1.0, 0.5938, 1.0, 0.5938, 0.5, 0.5938, 0.5, 0.5938, 1.0, 0.5625, 1.0, 0.5625, 0.5, 0.5625, 0.5, 0.5625, 1.0, 0.5312, 1.0, 0.5312, 0.5, 0.5312, 0.5, 0.5312, 1.0, 0.5, 1.0, 0.5, 0.5, 0.5, 0.5, 0.5, 1.0, 0.4688, 1.0, 0.4688, 0.5, 0.4688, 0.5, 0.4688, 1.0, 0.4375, 1.0, 0.4375, 0.5, 0.4375, 0.5, 0.4375, 1.0, 0.4062, 1.0, 0.4062, 0.5, 0.4062, 0.5, 0.4062, 1.0, 0.375, 1.0, 0.375, 0.5, 0.375, 0.5, 0.375, 1.0, 0.3438, 1.0, 0.3438, 0.5, 0.3438, 0.5, 0.3438, 1.0, 0.3125, 1.0, 0.3125, 0.5, 0.3125, 0.5, 0.3125, 1.0, 0.2812, 1.0, 0.2812, 0.5, 0.2812, 0.5, 0.2812, 1.0, 0.25, 1.0, 0.25, 0.5, 0.25, 0.5, 0.25, 1.0, 0.2188, 1.0, 0.2188, 0.5, 0.2188, 0.5, 0.2188, 1.0, 0.1875, 1.0, 0.1875, 0.5, 0.1875, 0.5, 0.1875, 1.0, 0.1562, 1.0, 0.1562, 0.5, 0.1562, 0.5, 0.1562, 1.0, 0.125, 1.0, 0.125, 0.5, 0.125, 0.5, 0.125, 1.0, 0.09375, 1.0, 0.09375, 0.5, 0.09375, 0.5, 0.09375, 1.0, 0.0625, 1.0, 0.0625, 0.5, 0.2968, 0.4854, 0.25, 0.49, 0.2032, 0.4854, 0.1582, 0.4717, 0.1167, 0.4496, 0.08029, 0.4197, 0.05045, 0.3833, 0.02827, 0.3418, 0.01461, 0.2968, 0.01, 0.25, 0.01461, 0.2032, 0.02827, 0.1582, 0.05045, 0.1167, 0.08029, 0.08029, 0.1167, 0.05045, 0.1582, 0.02827, 0.2032, 0.01461, 0.25, 0.01, 0.2968, 0.01461, 0.3418, 0.02827, 0.3833, 0.05045, 0.4197, 0.08029, 0.4496, 0.1167, 0.4717, 0.1582, 0.4854, 0.2032, 0.49, 0.25, 0.4854, 0.2968, 0.4717, 0.3418, 0.4496, 0.3833, 0.4197, 0.4197, 0.3833, 0.4496, 0.3418, 0.4717, 0.0625, 0.5, 0.0625, 1.0, 0.03125, 1.0, 0.03125, 0.5, 0.03125, 0.5, 0.03125, 1.0, 0.0, 1.0, 0.0, 0.5, 0.75, 0.49, 0.7968, 0.4854, 0.8418, 0.4717, 0.8833, 0.4496, 0.9197, 0.4197, 0.9496, 0.3833, 0.9717, 0.3418, 0.9854, 0.2968, 0.99, 0.25, 0.9854, 0.2032, 0.9717, 0.1582, 0.9496, 0.1167, 0.9197, 0.08029, 0.8833, 0.05045, 0.8418, 0.02827, 0.7968, 0.01461, 0.75, 0.01, 0.7032, 0.01461, 0.6582, 0.02827, 0.6167, 0.05045, 0.5803, 0.08029, 0.5504, 0.1167, 0.5283, 0.1582, 0.5146, 0.2032, 0.51, 0.25, 0.5146, 0.2968, 0.5283, 0.3418, 0.5504, 0.3833, 0.5803, 0.4197, 0.6167, 0.4496, 0.6582, 0.4717, 0.7032, 0.4854, 0.1818, 0.0, 0.2273, 0.07873, 0.1364, 0.07873, 0.2727, 0.1575, 0.3182, 0.07873, 0.3636, 0.1575, 0.9091, 0.0, 0.9545, 0.07873, 0.8636, 0.07873, 0.7273, 0.0, 0.7727, 0.07873, 0.6818, 0.07873, 0.5455, 0.0, 0.5909, 0.07873, 0.5, 0.07873, 0.2727, 0.1575, 0.3636, 0.1575, 0.3182, 0.2362, 0.09091, 0.1575, 0.1818, 0.1575, 0.1364, 0.2362, 0.8182, 0.1575, 0.9091, 0.1575, 0.8636, 0.2362, 0.6364, 0.1575, 0.7273, 0.1575, 0.6818, 0.2362, 0.4545, 0.1575, 0.5455, 0.1575, 0.5, 0.2362, 0.2727, 0.1575, 0.3182, 0.2362, 0.2273, 0.2362, 0.09091, 0.1575, 0.1364, 0.2362, 0.04546, 0.2362, 0.8182, 0.1575, 0.8636, 0.2362, 0.7727, 0.2362, 0.6364, 0.1575, 0.6818, 0.2362, 0.5909, 0.2362, 0.4545, 0.1575, 0.5, 0.2362, 0.4091, 0.2362, 0.1818, 0.3149, 0.2727, 0.3149, 0.2273, 0.3937, 0.0, 0.3149, 0.09091, 0.3149, 0.04546, 0.3937, 0.7273, 0.3149, 0.8182, 0.3149, 0.7727, 0.3937, 0.5455, 0.3149, 0.6364, 0.3149, 0.5909, 0.3937, 0.3636, 0.3149, 0.4545, 0.3149, 0.4091, 0.3937, 0.4091, 0.3937, 0.5, 0.3937, 0.4545, 0.4724, 0.4091, 0.3937, 0.4545, 0.3149, 0.5, 0.3937, 0.4545, 0.3149, 0.5455, 0.3149, 0.5, 0.3937, 0.5909, 0.3937, 0.6818, 0.3937, 0.6364, 0.4724, 0.5909, 0.3937, 0.6364, 0.3149, 0.6818, 0.3937, 0.6364, 0.3149, 0.7273, 0.3149, 0.6818, 0.3937, 0.7727, 0.3937, 0.8636, 0.3937, 0.8182, 0.4724, 0.7727, 0.3937, 0.8182, 0.3149, 0.8636, 0.3937, 0.8182, 0.3149, 0.9091, 0.3149, 0.8636, 0.3937, 0.04546, 0.3937, 0.1364, 0.3937, 0.09091, 0.4724, 0.04546, 0.3937, 0.09091, 0.3149, 0.1364, 0.3937, 0.09091, 0.3149, 0.1818, 0.3149, 0.1364, 0.3937, 0.2273, 0.3937, 0.3182, 0.3937, 0.2727, 0.4724, 0.2273, 0.3937, 0.2727, 0.3149, 0.3182, 0.3937, 0.2727, 0.3149, 0.3636, 0.3149, 0.3182, 0.3937, 0.4091, 0.2362, 0.4545, 0.3149, 0.3636, 0.3149, 0.4091, 0.2362, 0.5, 0.2362, 0.4545, 0.3149, 0.5, 0.2362, 0.5455, 0.3149, 0.4545, 0.3149, 0.5909, 0.2362, 0.6364, 0.3149, 0.5455, 0.3149, 0.5909, 0.2362, 0.6818, 0.2362, 0.6364, 0.3149, 0.6818, 0.2362, 0.7273, 0.3149, 0.6364, 0.3149, 0.7727, 0.2362, 0.8182, 0.3149, 0.7273, 0.3149, 0.7727, 0.2362, 0.8636, 0.2362, 0.8182, 0.3149, 0.8636, 0.2362, 0.9091, 0.3149, 0.8182, 0.3149, 0.04546, 0.2362, 0.09091, 0.3149, 0.0, 0.3149, 0.04546, 0.2362, 0.1364, 0.2362, 0.09091, 0.3149, 0.1364, 0.2362, 0.1818, 0.3149, 0.09091, 0.3149, 0.2273, 0.2362, 0.2727, 0.3149, 0.1818, 0.3149, 0.2273, 0.2362, 0.3182, 0.2362, 0.2727, 0.3149, 0.3182, 0.2362, 0.3636, 0.3149, 0.2727, 0.3149, 0.5, 0.2362, 0.5909, 0.2362, 0.5455, 0.3149, 0.5, 0.2362, 0.5455, 0.1575, 0.5909, 0.2362, 0.5455, 0.1575, 0.6364, 0.1575, 0.5909, 0.2362, 0.6818, 0.2362, 0.7727, 0.2362, 0.7273, 0.3149, 0.6818, 0.2362, 0.7273, 0.1575, 0.7727, 0.2362, 0.7273, 0.1575, 0.8182, 0.1575, 0.7727, 0.2362, 0.8636, 0.2362, 0.9545, 0.2362, 0.9091, 0.3149, 0.8636, 0.2362, 0.9091, 0.1575, 0.9545, 0.2362, 0.9091, 0.1575, 1.0, 0.1575, 0.9545, 0.2362, 0.1364, 0.2362, 0.2273, 0.2362, 0.1818, 0.3149, 0.1364, 0.2362, 0.1818, 0.1575, 0.2273, 0.2362, 0.1818, 0.1575, 0.2727, 0.1575, 0.2273, 0.2362, 0.3182, 0.2362, 0.4091, 0.2362, 0.3636, 0.3149, 0.3182, 0.2362, 0.3636, 0.1575, 0.4091, 0.2362, 0.3636, 0.1575, 0.4545, 0.1575, 0.4091, 0.2362, 0.5, 0.07873, 0.5455, 0.1575, 0.4545, 0.1575, 0.5, 0.07873, 0.5909, 0.07873, 0.5455, 0.1575, 0.5909, 0.07873, 0.6364, 0.1575, 0.5455, 0.1575, 0.6818, 0.07873, 0.7273, 0.1575, 0.6364, 0.1575, 0.6818, 0.07873, 0.7727, 0.07873, 0.7273, 0.1575, 0.7727, 0.07873, 0.8182, 0.1575, 0.7273, 0.1575, 0.8636, 0.07873, 0.9091, 0.1575, 0.8182, 0.1575, 0.8636, 0.07873, 0.9545, 0.07873, 0.9091, 0.1575, 0.9545, 0.07873, 1.0, 0.1575, 0.9091, 0.1575, 0.3636, 0.1575, 0.4091, 0.07873, 0.4545, 0.1575, 0.3636, 0.1575, 0.3182, 0.07873, 0.4091, 0.07873, 0.3182, 0.07873, 0.3636, 0.0, 0.4091, 0.07873, 0.1364, 0.07873, 0.1818, 0.1575, 0.09091, 0.1575, 0.1364, 0.07873, 0.2273, 0.07873, 0.1818, 0.1575, 0.2273, 0.07873, 0.2727, 0.1575, 0.1818, 0.1575, 0.1818, 0.0, 0.2273, 0.07873, 0.1364, 0.07873, 0.2727, 0.1575, 0.3182, 0.07873, 0.3636, 0.1575, 0.9091, 0.0, 0.9545, 0.07873, 0.8636, 0.07873, 0.7273, 0.0, 0.7727, 0.07873, 0.6818, 0.07873, 0.5455, 0.0, 0.5909, 0.07873, 0.5, 0.07873, 0.2727, 0.1575, 0.3636, 0.1575, 0.3182, 0.2362, 0.09091, 0.1575, 0.1818, 0.1575, 0.1364, 0.2362, 0.8182, 0.1575, 0.9091, 0.1575, 0.8636, 0.2362, 0.6364, 0.1575, 0.7273, 0.1575, 0.6818, 0.2362, 0.4545, 0.1575, 0.5455, 0.1575, 0.5, 0.2362, 0.2727, 0.1575, 0.3182, 0.2362, 0.2273, 0.2362, 0.09091, 0.1575, 0.1364, 0.2362, 0.04546, 0.2362, 0.8182, 0.1575, 0.8636, 0.2362, 0.7727, 0.2362, 0.6364, 0.1575, 0.6818, 0.2362, 0.5909, 0.2362, 0.4545, 0.1575, 0.5, 0.2362, 0.4091, 0.2362, 0.1818, 0.3149, 0.2727, 0.3149, 0.2273, 0.3937, 0.0, 0.3149, 0.09091, 0.3149, 0.04546, 0.3937, 0.7273, 0.3149, 0.8182, 0.3149, 0.7727, 0.3937, 0.5455, 0.3149, 0.6364, 0.3149, 0.5909, 0.3937, 0.3636, 0.3149, 0.4545, 0.3149, 0.4091, 0.3937, 0.4091, 0.3937, 0.5, 0.3937, 0.4545, 0.4724, 0.4091, 0.3937, 0.4545, 0.3149, 0.5, 0.3937, 0.4545, 0.3149, 0.5455, 0.3149, 0.5, 0.3937, 0.5909, 0.3937, 0.6818, 0.3937, 0.6364, 0.4724, 0.5909, 0.3937, 0.6364, 0.3149, 0.6818, 0.3937, 0.6364, 0.3149, 0.7273, 0.3149, 0.6818, 0.3937, 0.7727, 0.3937, 0.8636, 0.3937, 0.8182, 0.4724, 0.7727, 0.3937, 0.8182, 0.3149, 0.8636, 0.3937, 0.8182, 0.3149, 0.9091, 0.3149, 0.8636, 0.3937, 0.04546, 0.3937, 0.1364, 0.3937, 0.09091, 0.4724, 0.04546, 0.3937, 0.09091, 0.3149, 0.1364, 0.3937, 0.09091, 0.3149, 0.1818, 0.3149, 0.1364, 0.3937, 0.2273, 0.3937, 0.3182, 0.3937, 0.2727, 0.4724, 0.2273, 0.3937, 0.2727, 0.3149, 0.3182, 0.3937, 0.2727, 0.3149, 0.3636, 0.3149, 0.3182, 0.3937, 0.4091, 0.2362, 0.4545, 0.3149, 0.3636, 0.3149, 0.4091, 0.2362, 0.5, 0.2362, 0.4545, 0.3149, 0.5, 0.2362, 0.5455, 0.3149, 0.4545, 0.3149, 0.5909, 0.2362, 0.6364, 0.3149, 0.5455, 0.3149, 0.5909, 0.2362, 0.6818, 0.2362, 0.6364, 0.3149, 0.6818, 0.2362, 0.7273, 0.3149, 0.6364, 0.3149, 0.7727, 0.2362, 0.8182, 0.3149, 0.7273, 0.3149, 0.7727, 0.2362, 0.8636, 0.2362, 0.8182, 0.3149, 0.8636, 0.2362, 0.9091, 0.3149, 0.8182, 0.3149, 0.04546, 0.2362, 0.09091, 0.3149, 0.0, 0.3149, 0.04546, 0.2362, 0.1364, 0.2362, 0.09091, 0.3149, 0.1364, 0.2362, 0.1818, 0.3149, 0.09091, 0.3149, 0.2273, 0.2362, 0.2727, 0.3149, 0.1818, 0.3149, 0.2273, 0.2362, 0.3182, 0.2362, 0.2727, 0.3149, 0.3182, 0.2362, 0.3636, 0.3149, 0.2727, 0.3149, 0.5, 0.2362, 0.5909, 0.2362, 0.5455, 0.3149, 0.5, 0.2362, 0.5455, 0.1575, 0.5909, 0.2362, 0.5455, 0.1575, 0.6364, 0.1575, 0.5909, 0.2362, 0.6818, 0.2362, 0.7727, 0.2362, 0.7273, 0.3149, 0.6818, 0.2362, 0.7273, 0.1575, 0.7727, 0.2362, 0.7273, 0.1575, 0.8182, 0.1575, 0.7727, 0.2362, 0.8636, 0.2362, 0.9545, 0.2362, 0.9091, 0.3149, 0.8636, 0.2362, 0.9091, 0.1575, 0.9545, 0.2362, 0.9091, 0.1575, 1.0, 0.1575, 0.9545, 0.2362, 0.1364, 0.2362, 0.2273, 0.2362, 0.1818, 0.3149, 0.1364, 0.2362, 0.1818, 0.1575, 0.2273, 0.2362, 0.1818, 0.1575, 0.2727, 0.1575, 0.2273, 0.2362, 0.3182, 0.2362, 0.4091, 0.2362, 0.3636, 0.3149, 0.3182, 0.2362, 0.3636, 0.1575, 0.4091, 0.2362, 0.3636, 0.1575, 0.4545, 0.1575, 0.4091, 0.2362, 0.5, 0.07873, 0.5455, 0.1575, 0.4545, 0.1575, 0.5, 0.07873, 0.5909, 0.07873, 0.5455, 0.1575, 0.5909, 0.07873, 0.6364, 0.1575, 0.5455, 0.1575, 0.6818, 0.07873, 0.7273, 0.1575, 0.6364, 0.1575, 0.6818, 0.07873, 0.7727, 0.07873, 0.7273, 0.1575, 0.7727, 0.07873, 0.8182, 0.1575, 0.7273, 0.1575, 0.8636, 0.07873, 0.9091, 0.1575, 0.8182, 0.1575, 0.8636, 0.07873, 0.9545, 0.07873, 0.9091, 0.1575, 0.9545, 0.07873, 1.0, 0.1575, 0.9091, 0.1575, 0.3636, 0.1575, 0.4091, 0.07873, 0.4545, 0.1575, 0.3636, 0.1575, 0.3182, 0.07873, 0.4091, 0.07873, 0.3182, 0.07873, 0.3636, 0.0, 0.4091, 0.07873, 0.1364, 0.07873, 0.1818, 0.1575, 0.09091, 0.1575, 0.1364, 0.07873, 0.2273, 0.07873, 0.1818, 0.1575, 0.2273, 0.07873, 0.2727, 0.1575, 0.1818, 0.1575, 1.0, 0.5, 1.0, 1.0, 0.9688, 1.0, 0.9688, 0.5, 0.9688, 0.5, 0.9688, 1.0, 0.9375, 1.0, 0.9375, 0.5, 0.9375, 0.5, 0.9375, 1.0, 0.9062, 1.0, 0.9062, 0.5, 0.9062, 0.5, 0.9062, 1.0, 0.875, 1.0, 0.875, 0.5, 0.875, 0.5, 0.875, 1.0, 0.8438, 1.0, 0.8438, 0.5, 0.8438, 0.5, 0.8438, 1.0, 0.8125, 1.0, 0.8125, 0.5, 0.8125, 0.5, 0.8125, 1.0, 0.7812, 1.0, 0.7812, 0.5, 0.7812, 0.5, 0.7812, 1.0, 0.75, 1.0, 0.75, 0.5, 0.75, 0.5, 0.75, 1.0, 0.7188, 1.0, 0.7188, 0.5, 0.7188, 0.5, 0.7188, 1.0, 0.6875, 1.0, 0.6875, 0.5, 0.6875, 0.5, 0.6875, 1.0, 0.6562, 1.0, 0.6562, 0.5, 0.6562, 0.5, 0.6562, 1.0, 0.625, 1.0, 0.625, 0.5, 0.625, 0.5, 0.625, 1.0, 0.5938, 1.0, 0.5938, 0.5, 0.5938, 0.5, 0.5938, 1.0, 0.5625, 1.0, 0.5625, 0.5, 0.5625, 0.5, 0.5625, 1.0, 0.5312, 1.0, 0.5312, 0.5, 0.5312, 0.5, 0.5312, 1.0, 0.5, 1.0, 0.5, 0.5, 0.5, 0.5, 0.5, 1.0, 0.4688, 1.0, 0.4688, 0.5, 0.4688, 0.5, 0.4688, 1.0, 0.4375, 1.0, 0.4375, 0.5, 0.4375, 0.5, 0.4375, 1.0, 0.4062, 1.0, 0.4062, 0.5, 0.4062, 0.5, 0.4062, 1.0, 0.375, 1.0, 0.375, 0.5, 0.375, 0.5, 0.375, 1.0, 0.3438, 1.0, 0.3438, 0.5, 0.3438, 0.5, 0.3438, 1.0, 0.3125, 1.0, 0.3125, 0.5, 0.3125, 0.5, 0.3125, 1.0, 0.2812, 1.0, 0.2812, 0.5, 0.2812, 0.5, 0.2812, 1.0, 0.25, 1.0, 0.25, 0.5, 0.25, 0.5, 0.25, 1.0, 0.2188, 1.0, 0.2188, 0.5, 0.2188, 0.5, 0.2188, 1.0, 0.1875, 1.0, 0.1875, 0.5, 0.1875, 0.5, 0.1875, 1.0, 0.1562, 1.0, 0.1562, 0.5, 0.1562, 0.5, 0.1562, 1.0, 0.125, 1.0, 0.125, 0.5, 0.125, 0.5, 0.125, 1.0, 0.09375, 1.0, 0.09375, 0.5, 0.09375, 0.5, 0.09375, 1.0, 0.0625, 1.0, 0.0625, 0.5, 0.2968, 0.4854, 0.25, 0.49, 0.2032, 0.4854, 0.1582, 0.4717, 0.1167, 0.4496, 0.08029, 0.4197, 0.05045, 0.3833, 0.02827, 0.3418, 0.01461, 0.2968, 0.01, 0.25, 0.01461, 0.2032, 0.02827, 0.1582, 0.05045, 0.1167, 0.08029, 0.08029, 0.1167, 0.05045, 0.1582, 0.02827, 0.2032, 0.01461, 0.25, 0.01, 0.2968, 0.01461, 0.3418, 0.02827, 0.3833, 0.05045, 0.4197, 0.08029, 0.4496, 0.1167, 0.4717, 0.1582, 0.4854, 0.2032, 0.49, 0.25, 0.4854, 0.2968, 0.4717, 0.3418, 0.4496, 0.3833, 0.4197, 0.4197, 0.3833, 0.4496, 0.3418, 0.4717, 0.0625, 0.5, 0.0625, 1.0, 0.03125, 1.0, 0.03125, 0.5, 0.03125, 0.5, 0.03125, 1.0, 0.0, 1.0, 0.0, 0.5, 0.75, 0.49, 0.7968, 0.4854, 0.8418, 0.4717, 0.8833, 0.4496, 0.9197, 0.4197, 0.9496, 0.3833, 0.9717, 0.3418, 0.9854, 0.2968, 0.99, 0.25, 0.9854, 0.2032, 0.9717, 0.1582, 0.9496, 0.1167, 0.9197, 0.08029, 0.8833, 0.05045, 0.8418, 0.02827, 0.7968, 0.01461, 0.75, 0.01, 0.7032, 0.01461, 0.6582, 0.02827, 0.6167, 0.05045, 0.5803, 0.08029, 0.5504, 0.1167, 0.5283, 0.1582, 0.5146, 0.2032, 0.51, 0.25, 0.5146, 0.2968, 0.5283, 0.3418, 0.5504, 0.3833, 0.5803, 0.4197, 0.6167, 0.4496, 0.6582, 0.4717, 0.7032, 0.4854, 1.0, 0.5, 1.0, 1.0, 0.9688, 1.0, 0.9688, 0.5, 0.9688, 0.5, 0.9688, 1.0, 0.9375, 1.0, 0.9375, 0.5, 0.9375, 0.5, 0.9375, 1.0, 0.9062, 1.0, 0.9062, 0.5, 0.9062, 0.5, 0.9062, 1.0, 0.875, 1.0, 0.875, 0.5, 0.875, 0.5, 0.875, 1.0, 0.8438, 1.0, 0.8438, 0.5, 0.8438, 0.5, 0.8438, 1.0, 0.8125, 1.0, 0.8125, 0.5, 0.8125, 0.5, 0.8125, 1.0, 0.7812, 1.0, 0.7812, 0.5, 0.7812, 0.5, 0.7812, 1.0, 0.75, 1.0, 0.75, 0.5, 0.75, 0.5, 0.75, 1.0, 0.7188, 1.0, 0.7188, 0.5, 0.7188, 0.5, 0.7188, 1.0, 0.6875, 1.0, 0.6875, 0.5, 0.6875, 0.5, 0.6875, 1.0, 0.6562, 1.0, 0.6562, 0.5, 0.6562, 0.5, 0.6562, 1.0, 0.625, 1.0, 0.625, 0.5, 0.625, 0.5, 0.625, 1.0, 0.5938, 1.0, 0.5938, 0.5, 0.5938, 0.5, 0.5938, 1.0, 0.5625, 1.0, 0.5625, 0.5, 0.5625, 0.5, 0.5625, 1.0, 0.5312, 1.0, 0.5312, 0.5, 0.5312, 0.5, 0.5312, 1.0, 0.5, 1.0, 0.5, 0.5, 0.5, 0.5, 0.5, 1.0, 0.4688, 1.0, 0.4688, 0.5, 0.4688, 0.5, 0.4688, 1.0, 0.4375, 1.0, 0.4375, 0.5, 0.4375, 0.5, 0.4375, 1.0, 0.4062, 1.0, 0.4062, 0.5, 0.4062, 0.5, 0.4062, 1.0, 0.375, 1.0, 0.375, 0.5, 0.375, 0.5, 0.375, 1.0, 0.3438, 1.0, 0.3438, 0.5, 0.3438, 0.5, 0.3438, 1.0, 0.3125, 1.0, 0.3125, 0.5, 0.3125, 0.5, 0.3125, 1.0, 0.2812, 1.0, 0.2812, 0.5, 0.2812, 0.5, 0.2812, 1.0, 0.25, 1.0, 0.25, 0.5, 0.25, 0.5, 0.25, 1.0, 0.2188, 1.0, 0.2188, 0.5, 0.2188, 0.5, 0.2188, 1.0, 0.1875, 1.0, 0.1875, 0.5, 0.1875, 0.5, 0.1875, 1.0, 0.1562, 1.0, 0.1562, 0.5, 0.1562, 0.5, 0.1562, 1.0, 0.125, 1.0, 0.125, 0.5, 0.125, 0.5, 0.125, 1.0, 0.09375, 1.0, 0.09375, 0.5, 0.09375, 0.5, 0.09375, 1.0, 0.0625, 1.0, 0.0625, 0.5, 0.2968, 0.4854, 0.25, 0.49, 0.2032, 0.4854, 0.1582, 0.4717, 0.1167, 0.4496, 0.08029, 0.4197, 0.05045, 0.3833, 0.02827, 0.3418, 0.01461, 0.2968, 0.01, 0.25, 0.01461, 0.2032, 0.02827, 0.1582, 0.05045, 0.1167, 0.08029, 0.08029, 0.1167, 0.05045, 0.1582, 0.02827, 0.2032, 0.01461, 0.25, 0.01, 0.2968, 0.01461, 0.3418, 0.02827, 0.3833, 0.05045, 0.4197, 0.08029, 0.4496, 0.1167, 0.4717, 0.1582, 0.4854, 0.2032, 0.49, 0.25, 0.4854, 0.2968, 0.4717, 0.3418, 0.4496, 0.3833, 0.4197, 0.4197, 0.3833, 0.4496, 0.3418, 0.4717, 0.0625, 0.5, 0.0625, 1.0, 0.03125, 1.0, 0.03125, 0.5, 0.03125, 0.5, 0.03125, 1.0, 0.0, 1.0, 0.0, 0.5, 0.75, 0.49, 0.7968, 0.4854, 0.8418, 0.4717, 0.8833, 0.4496, 0.9197, 0.4197, 0.9496, 0.3833, 0.9717, 0.3418, 0.9854, 0.2968, 0.99, 0.25, 0.9854, 0.2032, 0.9717, 0.1582, 0.9496, 0.1167, 0.9197, 0.08029, 0.8833, 0.05045, 0.8418, 0.02827, 0.7968, 0.01461, 0.75, 0.01, 0.7032, 0.01461, 0.6582, 0.02827, 0.6167, 0.05045, 0.5803, 0.08029, 0.5504, 0.1167, 0.5283, 0.1582, 0.5146, 0.2032, 0.51, 0.25, 0.5146, 0.2968, 0.5283, 0.3418, 0.5504, 0.3833, 0.5803, 0.4197, 0.6167, 0.4496, 0.6582, 0.4717, 0.7032, 0.4854, 0.1818, 0.0, 0.2273, 0.07873, 0.1364, 0.07873, 0.2727, 0.1575, 0.3182, 0.07873, 0.3636, 0.1575, 0.9091, 0.0, 0.9545, 0.07873, 0.8636, 0.07873, 0.7273, 0.0, 0.7727, 0.07873, 0.6818, 0.07873, 0.5455, 0.0, 0.5909, 0.07873, 0.5, 0.07873, 0.2727, 0.1575, 0.3636, 0.1575, 0.3182, 0.2362, 0.09091, 0.1575, 0.1818, 0.1575, 0.1364, 0.2362, 0.8182, 0.1575, 0.9091, 0.1575, 0.8636, 0.2362, 0.6364, 0.1575, 0.7273, 0.1575, 0.6818, 0.2362, 0.4545, 0.1575, 0.5455, 0.1575, 0.5, 0.2362, 0.2727, 0.1575, 0.3182, 0.2362, 0.2273, 0.2362, 0.09091, 0.1575, 0.1364, 0.2362, 0.04546, 0.2362, 0.8182, 0.1575, 0.8636, 0.2362, 0.7727, 0.2362, 0.6364, 0.1575, 0.6818, 0.2362, 0.5909, 0.2362, 0.4545, 0.1575, 0.5, 0.2362, 0.4091, 0.2362, 0.1818, 0.3149, 0.2727, 0.3149, 0.2273, 0.3937, 0.0, 0.3149, 0.09091, 0.3149, 0.04546, 0.3937, 0.7273, 0.3149, 0.8182, 0.3149, 0.7727, 0.3937, 0.5455, 0.3149, 0.6364, 0.3149, 0.5909, 0.3937, 0.3636, 0.3149, 0.4545, 0.3149, 0.4091, 0.3937, 0.4091, 0.3937, 0.5, 0.3937, 0.4545, 0.4724, 0.4091, 0.3937, 0.4545, 0.3149, 0.5, 0.3937, 0.4545, 0.3149, 0.5455, 0.3149, 0.5, 0.3937, 0.5909, 0.3937, 0.6818, 0.3937, 0.6364, 0.4724, 0.5909, 0.3937, 0.6364, 0.3149, 0.6818, 0.3937, 0.6364, 0.3149, 0.7273, 0.3149, 0.6818, 0.3937, 0.7727, 0.3937, 0.8636, 0.3937, 0.8182, 0.4724, 0.7727, 0.3937, 0.8182, 0.3149, 0.8636, 0.3937, 0.8182, 0.3149, 0.9091, 0.3149, 0.8636, 0.3937, 0.04546, 0.3937, 0.1364, 0.3937, 0.09091, 0.4724, 0.04546, 0.3937, 0.09091, 0.3149, 0.1364, 0.3937, 0.09091, 0.3149, 0.1818, 0.3149, 0.1364, 0.3937, 0.2273, 0.3937, 0.3182, 0.3937, 0.2727, 0.4724, 0.2273, 0.3937, 0.2727, 0.3149, 0.3182, 0.3937, 0.2727, 0.3149, 0.3636, 0.3149, 0.3182, 0.3937, 0.4091, 0.2362, 0.4545, 0.3149, 0.3636, 0.3149, 0.4091, 0.2362, 0.5, 0.2362, 0.4545, 0.3149, 0.5, 0.2362, 0.5455, 0.3149, 0.4545, 0.3149, 0.5909, 0.2362, 0.6364, 0.3149, 0.5455, 0.3149, 0.5909, 0.2362, 0.6818, 0.2362, 0.6364, 0.3149, 0.6818, 0.2362, 0.7273, 0.3149, 0.6364, 0.3149, 0.7727, 0.2362, 0.8182, 0.3149, 0.7273, 0.3149, 0.7727, 0.2362, 0.8636, 0.2362, 0.8182, 0.3149, 0.8636, 0.2362, 0.9091, 0.3149, 0.8182, 0.3149, 0.04546, 0.2362, 0.09091, 0.3149, 0.0, 0.3149, 0.04546, 0.2362, 0.1364, 0.2362, 0.09091, 0.3149, 0.1364, 0.2362, 0.1818, 0.3149, 0.09091, 0.3149, 0.2273, 0.2362, 0.2727, 0.3149, 0.1818, 0.3149, 0.2273, 0.2362, 0.3182, 0.2362, 0.2727, 0.3149, 0.3182, 0.2362, 0.3636, 0.3149, 0.2727, 0.3149, 0.5, 0.2362, 0.5909, 0.2362, 0.5455, 0.3149, 0.5, 0.2362, 0.5455, 0.1575, 0.5909, 0.2362, 0.5455, 0.1575, 0.6364, 0.1575, 0.5909, 0.2362, 0.6818, 0.2362, 0.7727, 0.2362, 0.7273, 0.3149, 0.6818, 0.2362, 0.7273, 0.1575, 0.7727, 0.2362, 0.7273, 0.1575, 0.8182, 0.1575, 0.7727, 0.2362, 0.8636, 0.2362, 0.9545, 0.2362, 0.9091, 0.3149, 0.8636, 0.2362, 0.9091, 0.1575, 0.9545, 0.2362, 0.9091, 0.1575, 1.0, 0.1575, 0.9545, 0.2362, 0.1364, 0.2362, 0.2273, 0.2362, 0.1818, 0.3149, 0.1364, 0.2362, 0.1818, 0.1575, 0.2273, 0.2362, 0.1818, 0.1575, 0.2727, 0.1575, 0.2273, 0.2362, 0.3182, 0.2362, 0.4091, 0.2362, 0.3636, 0.3149, 0.3182, 0.2362, 0.3636, 0.1575, 0.4091, 0.2362, 0.3636, 0.1575, 0.4545, 0.1575, 0.4091, 0.2362, 0.5, 0.07873, 0.5455, 0.1575, 0.4545, 0.1575, 0.5, 0.07873, 0.5909, 0.07873, 0.5455, 0.1575, 0.5909, 0.07873, 0.6364, 0.1575, 0.5455, 0.1575, 0.6818, 0.07873, 0.7273, 0.1575, 0.6364, 0.1575, 0.6818, 0.07873, 0.7727, 0.07873, 0.7273, 0.1575, 0.7727, 0.07873, 0.8182, 0.1575, 0.7273, 0.1575, 0.8636, 0.07873, 0.9091, 0.1575, 0.8182, 0.1575, 0.8636, 0.07873, 0.9545, 0.07873, 0.9091, 0.1575, 0.9545, 0.07873, 1.0, 0.1575, 0.9091, 0.1575, 0.3636, 0.1575, 0.4091, 0.07873, 0.4545, 0.1575, 0.3636, 0.1575, 0.3182, 0.07873, 0.4091, 0.07873, 0.3182, 0.07873, 0.3636, 0.0, 0.4091, 0.07873, 0.1364, 0.07873, 0.1818, 0.1575, 0.09091, 0.1575, 0.1364, 0.07873, 0.2273, 0.07873, 0.1818, 0.1575, 0.2273, 0.07873, 0.2727, 0.1575, 0.1818, 0.1575, 0.1818, 0.0, 0.2273, 0.07873, 0.1364, 0.07873, 0.2727, 0.1575, 0.3182, 0.07873, 0.3636, 0.1575, 0.9091, 0.0, 0.9545, 0.07873, 0.8636, 0.07873, 0.7273, 0.0, 0.7727, 0.07873, 0.6818, 0.07873, 0.5455, 0.0, 0.5909, 0.07873, 0.5, 0.07873, 0.2727, 0.1575, 0.3636, 0.1575, 0.3182, 0.2362, 0.09091, 0.1575, 0.1818, 0.1575, 0.1364, 0.2362, 0.8182, 0.1575, 0.9091, 0.1575, 0.8636, 0.2362, 0.6364, 0.1575, 0.7273, 0.1575, 0.6818, 0.2362, 0.4545, 0.1575, 0.5455, 0.1575, 0.5, 0.2362, 0.2727, 0.1575, 0.3182, 0.2362, 0.2273, 0.2362, 0.09091, 0.1575, 0.1364, 0.2362, 0.04546, 0.2362, 0.8182, 0.1575, 0.8636, 0.2362, 0.7727, 0.2362, 0.6364, 0.1575, 0.6818, 0.2362, 0.5909, 0.2362, 0.4545, 0.1575, 0.5, 0.2362, 0.4091, 0.2362, 0.1818, 0.3149, 0.2727, 0.3149, 0.2273, 0.3937, 0.0, 0.3149, 0.09091, 0.3149, 0.04546, 0.3937, 0.7273, 0.3149, 0.8182, 0.3149, 0.7727, 0.3937, 0.5455, 0.3149, 0.6364, 0.3149, 0.5909, 0.3937, 0.3636, 0.3149, 0.4545, 0.3149, 0.4091, 0.3937, 0.4091, 0.3937, 0.5, 0.3937, 0.4545, 0.4724, 0.4091, 0.3937, 0.4545, 0.3149, 0.5, 0.3937, 0.4545, 0.3149, 0.5455, 0.3149, 0.5, 0.3937, 0.5909, 0.3937, 0.6818, 0.3937, 0.6364, 0.4724, 0.5909, 0.3937, 0.6364, 0.3149, 0.6818, 0.3937, 0.6364, 0.3149, 0.7273, 0.3149, 0.6818, 0.3937, 0.7727, 0.3937, 0.8636, 0.3937, 0.8182, 0.4724, 0.7727, 0.3937, 0.8182, 0.3149, 0.8636, 0.3937, 0.8182, 0.3149, 0.9091, 0.3149, 0.8636, 0.3937, 0.04546, 0.3937, 0.1364, 0.3937, 0.09091, 0.4724, 0.04546, 0.3937, 0.09091, 0.3149, 0.1364, 0.3937, 0.09091, 0.3149, 0.1818, 0.3149, 0.1364, 0.3937, 0.2273, 0.3937, 0.3182, 0.3937, 0.2727, 0.4724, 0.2273, 0.3937, 0.2727, 0.3149, 0.3182, 0.3937, 0.2727, 0.3149, 0.3636, 0.3149, 0.3182, 0.3937, 0.4091, 0.2362, 0.4545, 0.3149, 0.3636, 0.3149, 0.4091, 0.2362, 0.5, 0.2362, 0.4545, 0.3149, 0.5, 0.2362, 0.5455, 0.3149, 0.4545, 0.3149, 0.5909, 0.2362, 0.6364, 0.3149, 0.5455, 0.3149, 0.5909, 0.2362, 0.6818, 0.2362, 0.6364, 0.3149, 0.6818, 0.2362, 0.7273, 0.3149, 0.6364, 0.3149, 0.7727, 0.2362, 0.8182, 0.3149, 0.7273, 0.3149, 0.7727, 0.2362, 0.8636, 0.2362, 0.8182, 0.3149, 0.8636, 0.2362, 0.9091, 0.3149, 0.8182, 0.3149, 0.04546, 0.2362, 0.09091, 0.3149, 0.0, 0.3149, 0.04546, 0.2362, 0.1364, 0.2362, 0.09091, 0.3149, 0.1364, 0.2362, 0.1818, 0.3149, 0.09091, 0.3149, 0.2273, 0.2362, 0.2727, 0.3149, 0.1818, 0.3149, 0.2273, 0.2362, 0.3182, 0.2362, 0.2727, 0.3149, 0.3182, 0.2362, 0.3636, 0.3149, 0.2727, 0.3149, 0.5, 0.2362, 0.5909, 0.2362, 0.5455, 0.3149, 0.5, 0.2362, 0.5455, 0.1575, 0.5909, 0.2362, 0.5455, 0.1575, 0.6364, 0.1575, 0.5909, 0.2362, 0.6818, 0.2362, 0.7727, 0.2362, 0.7273, 0.3149, 0.6818, 0.2362, 0.7273, 0.1575, 0.7727, 0.2362, 0.7273, 0.1575, 0.8182, 0.1575, 0.7727, 0.2362, 0.8636, 0.2362, 0.9545, 0.2362, 0.9091, 0.3149, 0.8636, 0.2362, 0.9091, 0.1575, 0.9545, 0.2362, 0.9091, 0.1575, 1.0, 0.1575, 0.9545, 0.2362, 0.1364, 0.2362, 0.2273, 0.2362, 0.1818, 0.3149, 0.1364, 0.2362, 0.1818, 0.1575, 0.2273, 0.2362, 0.1818, 0.1575, 0.2727, 0.1575, 0.2273, 0.2362, 0.3182, 0.2362, 0.4091, 0.2362, 0.3636, 0.3149, 0.3182, 0.2362, 0.3636, 0.1575, 0.4091, 0.2362, 0.3636, 0.1575, 0.4545, 0.1575, 0.4091, 0.2362, 0.5, 0.07873, 0.5455, 0.1575, 0.4545, 0.1575, 0.5, 0.07873, 0.5909, 0.07873, 0.5455, 0.1575, 0.5909, 0.07873, 0.6364, 0.1575, 0.5455, 0.1575, 0.6818, 0.07873, 0.7273, 0.1575, 0.6364, 0.1575, 0.6818, 0.07873, 0.7727, 0.07873, 0.7273, 0.1575, 0.7727, 0.07873, 0.8182, 0.1575, 0.7273, 0.1575, 0.8636, 0.07873, 0.9091, 0.1575, 0.8182, 0.1575, 0.8636, 0.07873, 0.9545, 0.07873, 0.9091, 0.1575, 0.9545, 0.07873, 1.0, 0.1575, 0.9091, 0.1575, 0.3636, 0.1575, 0.4091, 0.07873, 0.4545, 0.1575, 0.3636, 0.1575, 0.3182, 0.07873, 0.4091, 0.07873, 0.3182, 0.07873, 0.3636, 0.0, 0.4091, 0.07873, 0.1364, 0.07873, 0.1818, 0.1575, 0.09091, 0.1575, 0.1364, 0.07873, 0.2273, 0.07873, 0.1818, 0.1575, 0.2273, 0.07873, 0.2727, 0.1575, 0.1818, 0.1575, 0.375, 0.2143, 0.625, 0.2143, 0.625, 0.25, 0.375, 0.25, 0.625, 0.25, 0.625, 0.5357, 0.375, 0.5357, 0.375, 0.25, 0.125, 0.7143, 0.375, 0.7143, 0.125, 0.75, 0.625, 0.7143, 0.875, 0.7143, 0.875, 0.75, 0.875, 0.5, 0.875, 0.5357, 0.625, 0.5357, 0.625, 0.5357, 0.875, 0.5357, 0.875, 0.5714, 0.625, 0.5714, 0.625, 0.5893, 0.875, 0.5893, 0.875, 0.6071, 0.625, 0.6071, 0.625, 0.6071, 0.875, 0.6071, 0.875, 0.6429, 0.625, 0.6429, 0.625, 0.6607, 0.875, 0.6607, 0.875, 0.6786, 0.625, 0.6786, 0.625, 0.6786, 0.875, 0.6786, 0.875, 0.7143, 0.625, 0.7143, 0.125, 0.5, 0.375, 0.5357, 0.125, 0.5357, 0.125, 0.5357, 0.375, 0.5357, 0.375, 0.5714, 0.125, 0.5714, 0.125, 0.5893, 0.375, 0.5893, 0.375, 0.6071, 0.125, 0.6071, 0.125, 0.6071, 0.375, 0.6071, 0.375, 0.6429, 0.125, 0.6429, 0.125, 0.6607, 0.375, 0.6607, 0.375, 0.6786, 0.125, 0.6786, 0.125, 0.6786, 0.375, 0.6786, 0.375, 0.7143, 0.125, 0.7143, 0.375, 0.5357, 0.625, 0.5357, 0.625, 0.5714, 0.375, 0.5714, 0.375, 0.5893, 0.625, 0.5893, 0.625, 0.6071, 0.375, 0.6071, 0.375, 0.6071, 0.625, 0.6071, 0.625, 0.6429, 0.375, 0.6429, 0.375, 0.6607, 0.625, 0.6607, 0.625, 0.6786, 0.375, 0.6786, 0.375, 0.6786, 0.625, 0.6786, 0.625, 0.7143, 0.375, 0.7143, 0.375, 0.0, 0.625, 0.0, 0.625, 0.03571, 0.375, 0.03571, 0.375, 0.03571, 0.625, 0.03571, 0.625, 0.07143, 0.375, 0.07143, 0.375, 0.08929, 0.625, 0.08929, 0.625, 0.1071, 0.375, 0.1071, 0.375, 0.1071, 0.625, 0.1071, 0.625, 0.1429, 0.375, 0.1429, 0.375, 0.1607, 0.625, 0.1607, 0.625, 0.1786, 0.375, 0.1786, 0.375, 0.1786, 0.625, 0.1786, 0.625, 0.2143, 0.375, 0.2143, 0.625, 0.7143, 0.625, 1.0, 0.375, 1.0, 0.375, 0.7143, 0.375, 0.07143, 0.625, 0.07143, 0.625, 0.08929, 0.375, 0.08929, 0.375, 0.6429, 0.625, 0.6429, 0.625, 0.6607, 0.375, 0.6607, 0.125, 0.6429, 0.375, 0.6429, 0.375, 0.6607, 0.125, 0.6607, 0.625, 0.6429, 0.875, 0.6429, 0.875, 0.6607, 0.625, 0.6607, 0.375, 0.1429, 0.625, 0.1429, 0.625, 0.1607, 0.375, 0.1607, 0.375, 0.5714, 0.625, 0.5714, 0.625, 0.5893, 0.375, 0.5893, 0.125, 0.5714, 0.375, 0.5714, 0.375, 0.5893, 0.125, 0.5893, 0.625, 0.5714, 0.875, 0.5714, 0.875, 0.5893, 0.625, 0.5893, 0.375, 0.2143, 0.625, 0.2143, 0.625, 0.25, 0.375, 0.25, 0.625, 0.25, 0.625, 0.5357, 0.375, 0.5357, 0.375, 0.25, 0.125, 0.7143, 0.375, 0.7143, 0.125, 0.75, 0.625, 0.7143, 0.875, 0.7143, 0.875, 0.75, 0.875, 0.5, 0.875, 0.5357, 0.625, 0.5357, 0.625, 0.5357, 0.875, 0.5357, 0.875, 0.5714, 0.625, 0.5714, 0.625, 0.5893, 0.875, 0.5893, 0.875, 0.6071, 0.625, 0.6071, 0.625, 0.6071, 0.875, 0.6071, 0.875, 0.6429, 0.625, 0.6429, 0.625, 0.6607, 0.875, 0.6607, 0.875, 0.6786, 0.625, 0.6786, 0.625, 0.6786, 0.875, 0.6786, 0.875, 0.7143, 0.625, 0.7143, 0.125, 0.5, 0.375, 0.5357, 0.125, 0.5357, 0.125, 0.5357, 0.375, 0.5357, 0.375, 0.5714, 0.125, 0.5714, 0.125, 0.5893, 0.375, 0.5893, 0.375, 0.6071, 0.125, 0.6071, 0.125, 0.6071, 0.375, 0.6071, 0.375, 0.6429, 0.125, 0.6429, 0.125, 0.6607, 0.375, 0.6607, 0.375, 0.6786, 0.125, 0.6786, 0.125, 0.6786, 0.375, 0.6786, 0.375, 0.7143, 0.125, 0.7143, 0.375, 0.5357, 0.625, 0.5357, 0.625, 0.5714, 0.375, 0.5714, 0.375, 0.5893, 0.625, 0.5893, 0.625, 0.6071, 0.375, 0.6071, 0.375, 0.6071, 0.625, 0.6071, 0.625, 0.6429, 0.375, 0.6429, 0.375, 0.6607, 0.625, 0.6607, 0.625, 0.6786, 0.375, 0.6786, 0.375, 0.6786, 0.625, 0.6786, 0.625, 0.7143, 0.375, 0.7143, 0.375, 0.0, 0.625, 0.0, 0.625, 0.03571, 0.375, 0.03571, 0.375, 0.03571, 0.625, 0.03571, 0.625, 0.07143, 0.375, 0.07143, 0.375, 0.08929, 0.625, 0.08929, 0.625, 0.1071, 0.375, 0.1071, 0.375, 0.1071, 0.625, 0.1071, 0.625, 0.1429, 0.375, 0.1429, 0.375, 0.1607, 0.625, 0.1607, 0.625, 0.1786, 0.375, 0.1786, 0.375, 0.1786, 0.625, 0.1786, 0.625, 0.2143, 0.375, 0.2143, 0.625, 0.7143, 0.625, 1.0, 0.375, 1.0, 0.375, 0.7143, 0.375, 0.07143, 0.625, 0.07143, 0.625, 0.08929, 0.375, 0.08929, 0.375, 0.6429, 0.625, 0.6429, 0.625, 0.6607, 0.375, 0.6607, 0.125, 0.6429, 0.375, 0.6429, 0.375, 0.6607, 0.125, 0.6607, 0.625, 0.6429, 0.875, 0.6429, 0.875, 0.6607, 0.625, 0.6607, 0.375, 0.1429, 0.625, 0.1429, 0.625, 0.1607, 0.375, 0.1607, 0.375, 0.5714, 0.625, 0.5714, 0.625, 0.5893, 0.375, 0.5893, 0.125, 0.5714, 0.375, 0.5714, 0.375, 0.5893, 0.125, 0.5893, 0.625, 0.5714, 0.875, 0.5714, 0.875, 0.5893, 0.625, 0.5893, 1.0, 0.5, 1.0, 1.0, 0.9688, 1.0, 0.9688, 0.5, 0.9688, 0.5, 0.9688, 1.0, 0.9375, 1.0, 0.9375, 0.5, 0.9375, 0.5, 0.9375, 1.0, 0.9062, 1.0, 0.9062, 0.5, 0.9062, 0.5, 0.9062, 1.0, 0.875, 1.0, 0.875, 0.5, 0.875, 0.5, 0.875, 1.0, 0.8438, 1.0, 0.8438, 0.5, 0.8438, 0.5, 0.8438, 1.0, 0.8125, 1.0, 0.8125, 0.5, 0.8125, 0.5, 0.8125, 1.0, 0.7812, 1.0, 0.7812, 0.5, 0.7812, 0.5, 0.7812, 1.0, 0.75, 1.0, 0.75, 0.5, 0.75, 0.5, 0.75, 1.0, 0.7188, 1.0, 0.7188, 0.5, 0.7188, 0.5, 0.7188, 1.0, 0.6875, 1.0, 0.6875, 0.5, 0.6875, 0.5, 0.6875, 1.0, 0.6562, 1.0, 0.6562, 0.5, 0.6562, 0.5, 0.6562, 1.0, 0.625, 1.0, 0.625, 0.5, 0.625, 0.5, 0.625, 1.0, 0.5938, 1.0, 0.5938, 0.5, 0.5938, 0.5, 0.5938, 1.0, 0.5625, 1.0, 0.5625, 0.5, 0.5625, 0.5, 0.5625, 1.0, 0.5312, 1.0, 0.5312, 0.5, 0.5312, 0.5, 0.5312, 1.0, 0.5, 1.0, 0.5, 0.5, 0.5, 0.5, 0.5, 1.0, 0.4688, 1.0, 0.4688, 0.5, 0.4688, 0.5, 0.4688, 1.0, 0.4375, 1.0, 0.4375, 0.5, 0.4375, 0.5, 0.4375, 1.0, 0.4062, 1.0, 0.4062, 0.5, 0.4062, 0.5, 0.4062, 1.0, 0.375, 1.0, 0.375, 0.5, 0.375, 0.5, 0.375, 1.0, 0.3438, 1.0, 0.3438, 0.5, 0.3438, 0.5, 0.3438, 1.0, 0.3125, 1.0, 0.3125, 0.5, 0.3125, 0.5, 0.3125, 1.0, 0.2812, 1.0, 0.2812, 0.5, 0.2812, 0.5, 0.2812, 1.0, 0.25, 1.0, 0.25, 0.5, 0.25, 0.5, 0.25, 1.0, 0.2188, 1.0, 0.2188, 0.5, 0.2188, 0.5, 0.2188, 1.0, 0.1875, 1.0, 0.1875, 0.5, 0.1875, 0.5, 0.1875, 1.0, 0.1562, 1.0, 0.1562, 0.5, 0.1562, 0.5, 0.1562, 1.0, 0.125, 1.0, 0.125, 0.5, 0.125, 0.5, 0.125, 1.0, 0.09375, 1.0, 0.09375, 0.5, 0.09375, 0.5, 0.09375, 1.0, 0.0625, 1.0, 0.0625, 0.5, 0.2968, 0.4854, 0.25, 0.49, 0.2032, 0.4854, 0.1582, 0.4717, 0.1167, 0.4496, 0.08029, 0.4197, 0.05045, 0.3833, 0.02827, 0.3418, 0.01461, 0.2968, 0.01, 0.25, 0.01461, 0.2032, 0.02827, 0.1582, 0.05045, 0.1167, 0.08029, 0.08029, 0.1167, 0.05045, 0.1582, 0.02827, 0.2032, 0.01461, 0.25, 0.01, 0.2968, 0.01461, 0.3418, 0.02827, 0.3833, 0.05045, 0.4197, 0.08029, 0.4496, 0.1167, 0.4717, 0.1582, 0.4854, 0.2032, 0.49, 0.25, 0.4854, 0.2968, 0.4717, 0.3418, 0.4496, 0.3833, 0.4197, 0.4197, 0.3833, 0.4496, 0.3418, 0.4717, 0.0625, 0.5, 0.0625, 1.0, 0.03125, 1.0, 0.03125, 0.5, 0.03125, 0.5, 0.03125, 1.0, 0.0, 1.0, 0.0, 0.5, 0.75, 0.49, 0.7968, 0.4854, 0.8418, 0.4717, 0.8833, 0.4496, 0.9197, 0.4197, 0.9496, 0.3833, 0.9717, 0.3418, 0.9854, 0.2968, 0.99, 0.25, 0.9854, 0.2032, 0.9717, 0.1582, 0.9496, 0.1167, 0.9197, 0.08029, 0.8833, 0.05045, 0.8418, 0.02827, 0.7968, 0.01461, 0.75, 0.01, 0.7032, 0.01461, 0.6582, 0.02827, 0.6167, 0.05045, 0.5803, 0.08029, 0.5504, 0.1167, 0.5283, 0.1582, 0.5146, 0.2032, 0.51, 0.25, 0.5146, 0.2968, 0.5283, 0.3418, 0.5504, 0.3833, 0.5803, 0.4197, 0.6167, 0.4496, 0.6582, 0.4717, 0.7032, 0.4854, 1.0, 0.5, 1.0, 1.0, 0.9688, 1.0, 0.9688, 0.5, 0.9688, 0.5, 0.9688, 1.0, 0.9375, 1.0, 0.9375, 0.5, 0.9375, 0.5, 0.9375, 1.0, 0.9062, 1.0, 0.9062, 0.5, 0.9062, 0.5, 0.9062, 1.0, 0.875, 1.0, 0.875, 0.5, 0.875, 0.5, 0.875, 1.0, 0.8438, 1.0, 0.8438, 0.5, 0.8438, 0.5, 0.8438, 1.0, 0.8125, 1.0, 0.8125, 0.5, 0.8125, 0.5, 0.8125, 1.0, 0.7812, 1.0, 0.7812, 0.5, 0.7812, 0.5, 0.7812, 1.0, 0.75, 1.0, 0.75, 0.5, 0.75, 0.5, 0.75, 1.0, 0.7188, 1.0, 0.7188, 0.5, 0.7188, 0.5, 0.7188, 1.0, 0.6875, 1.0, 0.6875, 0.5, 0.6875, 0.5, 0.6875, 1.0, 0.6562, 1.0, 0.6562, 0.5, 0.6562, 0.5, 0.6562, 1.0, 0.625, 1.0, 0.625, 0.5, 0.625, 0.5, 0.625, 1.0, 0.5938, 1.0, 0.5938, 0.5, 0.5938, 0.5, 0.5938, 1.0, 0.5625, 1.0, 0.5625, 0.5, 0.5625, 0.5, 0.5625, 1.0, 0.5312, 1.0, 0.5312, 0.5, 0.5312, 0.5, 0.5312, 1.0, 0.5, 1.0, 0.5, 0.5, 0.5, 0.5, 0.5, 1.0, 0.4688, 1.0, 0.4688, 0.5, 0.4688, 0.5, 0.4688, 1.0, 0.4375, 1.0, 0.4375, 0.5, 0.4375, 0.5, 0.4375, 1.0, 0.4062, 1.0, 0.4062, 0.5, 0.4062, 0.5, 0.4062, 1.0, 0.375, 1.0, 0.375, 0.5, 0.375, 0.5, 0.375, 1.0, 0.3438, 1.0, 0.3438, 0.5, 0.3438, 0.5, 0.3438, 1.0, 0.3125, 1.0, 0.3125, 0.5, 0.3125, 0.5, 0.3125, 1.0, 0.2812, 1.0, 0.2812, 0.5, 0.2812, 0.5, 0.2812, 1.0, 0.25, 1.0, 0.25, 0.5, 0.25, 0.5, 0.25, 1.0, 0.2188, 1.0, 0.2188, 0.5, 0.2188, 0.5, 0.2188, 1.0, 0.1875, 1.0, 0.1875, 0.5, 0.1875, 0.5, 0.1875, 1.0, 0.1562, 1.0, 0.1562, 0.5, 0.1562, 0.5, 0.1562, 1.0, 0.125, 1.0, 0.125, 0.5, 0.125, 0.5, 0.125, 1.0, 0.09375, 1.0, 0.09375, 0.5, 0.09375, 0.5, 0.09375, 1.0, 0.0625, 1.0, 0.0625, 0.5, 0.2968, 0.4854, 0.25, 0.49, 0.2032, 0.4854, 0.1582, 0.4717, 0.1167, 0.4496, 0.08029, 0.4197, 0.05045, 0.3833, 0.02827, 0.3418, 0.01461, 0.2968, 0.01, 0.25, 0.01461, 0.2032, 0.02827, 0.1582, 0.05045, 0.1167, 0.08029, 0.08029, 0.1167, 0.05045, 0.1582, 0.02827, 0.2032, 0.01461, 0.25, 0.01, 0.2968, 0.01461, 0.3418, 0.02827, 0.3833, 0.05045, 0.4197, 0.08029, 0.4496, 0.1167, 0.4717, 0.1582, 0.4854, 0.2032, 0.49, 0.25, 0.4854, 0.2968, 0.4717, 0.3418, 0.4496, 0.3833, 0.4197, 0.4197, 0.3833, 0.4496, 0.3418, 0.4717, 0.0625, 0.5, 0.0625, 1.0, 0.03125, 1.0, 0.03125, 0.5, 0.03125, 0.5, 0.03125, 1.0, 0.0, 1.0, 0.0, 0.5, 0.75, 0.49, 0.7968, 0.4854, 0.8418, 0.4717, 0.8833, 0.4496, 0.9197, 0.4197, 0.9496, 0.3833, 0.9717, 0.3418, 0.9854, 0.2968, 0.99, 0.25, 0.9854, 0.2032, 0.9717, 0.1582, 0.9496, 0.1167, 0.9197, 0.08029, 0.8833, 0.05045, 0.8418, 0.02827, 0.7968, 0.01461, 0.75, 0.01, 0.7032, 0.01461, 0.6582, 0.02827, 0.6167, 0.05045, 0.5803, 0.08029, 0.5504, 0.1167, 0.5283, 0.1582, 0.5146, 0.2032, 0.51, 0.25, 0.5146, 0.2968, 0.5283, 0.3418, 0.5504, 0.3833, 0.5803, 0.4197, 0.6167, 0.4496, 0.6582, 0.4717, 0.7032, 0.4854])
me_cylinder.update()

# ---- objects
ob_endoskeleton = bpy.data.objects.new('Endoskeleton', me_cylinder)

# ---- transforms, parenting, visibility, modifiers, constraints
ob_endoskeleton.location = (0.0, 0.2, -0.6)
ob_endoskeleton.rotation_euler = (0.08727, -0.0, 0.0)
_vg = ob_endoskeleton.vertex_groups.new(name='Leg1')
_vg = ob_endoskeleton.vertex_groups.new(name='Hip')
_vg = ob_endoskeleton.vertex_groups.new(name='Leg2')
_vg = ob_endoskeleton.vertex_groups.new(name='Joint1')
_vg = ob_endoskeleton.vertex_groups.new(name='Joint2')
_vg = ob_endoskeleton.vertex_groups.new(name='Leg4')
_vg = ob_endoskeleton.vertex_groups.new(name='Leg3')
_vg = ob_endoskeleton.vertex_groups.new(name='Joint4')
_vg = ob_endoskeleton.vertex_groups.new(name='Joint3')
_vg = ob_endoskeleton.vertex_groups.new(name='Foot2')
_vg = ob_endoskeleton.vertex_groups.new(name='Foot1')
_vg = ob_endoskeleton.vertex_groups.new(name='Joint6')
_vg = ob_endoskeleton.vertex_groups.new(name='Joint5')

# ---- collection membership
col_collection.objects.link(ob_endoskeleton)

# ---- scene / render settings (as saved in the file)
scene.frame_start = 1; scene.frame_end = 250; scene.frame_set(1)
scene.render.engine = 'BLENDER_EEVEE_NEXT'
scene.cycles.sampling_pattern = 'TABULATED_SOBOL'
scene.cycles.use_light_tree = False
scene.view_settings.view_transform = 'Filmic'
bpy.context.view_layer.update()

# ---- added for rendering (the .blend has no active camera and no usable light): camera, sun
cam_auto = bpy.data.cameras.new('AutoCamera')
cam_auto.lens = 50.0
cam_auto.sensor_width = 36.0
cam_auto.clip_end = 1000.0
ob_auto_camera = bpy.data.objects.new('AutoCamera', cam_auto)
scene.collection.objects.link(ob_auto_camera)
ob_auto_camera.location = (2.66213, -3.20306, 1.09231)
ob_auto_camera.rotation_euler = (1.09748, -7.21219e-08, 0.694738)
scene.camera = ob_auto_camera
light_auto_sun = bpy.data.lights.new('AutoSun', 'SUN')
light_auto_sun.energy = 3.0
light_auto_sun.angle = 0.0523599
ob_auto_sun = bpy.data.objects.new('AutoSun', light_auto_sun)
scene.collection.objects.link(ob_auto_sun)
ob_auto_sun.rotation_euler = (0.872665, 0.174533, 0.523599)
bpy.context.view_layer.update()
